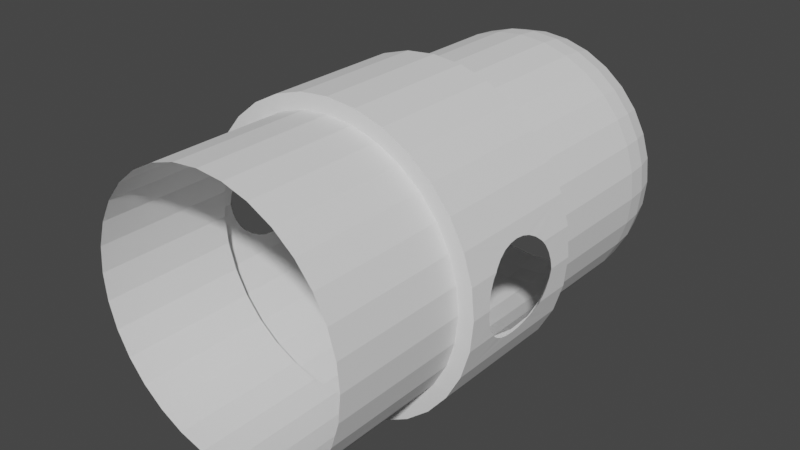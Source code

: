 # Source: Farm_Ship_Interior.blend  (saved by Blender 2.80.75; exported with 4.5.12 LTS)
import bpy
from mathutils import Matrix  # noqa: F401  (used for matrix-valued properties, if any)

bpy.ops.wm.read_factory_settings(use_empty=True)
scene = bpy.context.scene
scene.name = 'Scene'

# ---- collections
col_collection = bpy.data.collections.new('Collection'); scene.collection.children.link(col_collection)
col_hull = bpy.data.collections.new('Hull'); col_collection.children.link(col_hull)

# ---- world
world_world = bpy.data.worlds.new('World'); scene.world = world_world
world_world.use_nodes = True; world_world.node_tree.nodes.clear()
_N = world_world.node_tree.nodes; _L = world_world.node_tree.links
n0 = _N.new('ShaderNodeOutputWorld'); n0.name = 'World Output'; n0.location = (300, 300)
n1 = _N.new('ShaderNodeBackground'); n1.name = 'Background'; n1.location = (10, 300)
n1.inputs[0].default_value = (0.05088, 0.05088, 0.05088, 1.0)
_L.new(n1.outputs[0], n0.inputs[0])
n0.is_active_output = True
world_world.color = (0.05088, 0.05088, 0.05088)
world_world.use_sun_shadow = False
world_world.sun_shadow_jitter_overblur = 0.0

# ---- meshes
me_cube_001 = bpy.data.meshes.new('Cube.001')
me_cube_001.from_pydata([(-0.1239, -0.8447, -0.7796), (-0.2, -0.9, -0.5), (-0.1239, -0.5968, -0.7796), (-0.2, -0.5, -0.5), (0.1239, -0.8447, -0.7796), (0.2, -0.9, -0.5), (0.1239, -0.5968, -0.7796), (0.2, -0.5, -0.5), (-0.1239, -0.8222, -0.7796), (-0.2, -0.8637, -0.5), (0.1239, -0.8222, -0.7796), (0.2, -0.8637, -0.5), (0.2, -0.9098, -0.3), (0.2, -0.9461, -0.3), (-0.2, -0.9461, -0.3), (-0.2, -0.9098, -0.3), (0.1154, -0.9098, 0.0), (0.1154, -0.9461, 0.0), (-0.1154, -0.9461, 0.0), (-0.1154, -0.9098, 0.0), (-0.1239, -0.8447, -0.5773), (-0.1239, -0.5968, -0.5773), (0.1239, -0.5968, -0.5773), (0.1239, -0.8447, -0.5773), (0.1239, -0.8222, -0.5773), (-0.1239, -0.8222, -0.5773), (-0.1239, -0.8222, -1.08), (-0.1239, -0.8447, -1.08), (0.1239, -0.5968, -1.08), (-0.1239, -0.5968, -1.08), (0.1239, -0.8222, -1.08), (0.1239, -0.8447, -1.08), (-0.2006, -0.9004, -0.5195), (-0.2006, -0.4992, -0.5195), (0.2006, -0.4992, -0.5195), (0.2006, -0.9004, -0.5195), (0.2006, -0.864, -0.5195), (-0.2006, -0.864, -0.5195)], [], [(37, 9, 3, 33), (33, 3, 7, 34), (36, 11, 5, 35), (35, 5, 1, 32), (10, 4, 31, 30), (11, 9, 15, 12), (7, 3, 9, 11), (6, 10, 30, 28), (34, 7, 11, 36), (32, 1, 9, 37), (13, 12, 16, 17), (5, 11, 12, 13), (9, 1, 14, 15), (1, 5, 13, 14), (16, 19, 18, 17), (12, 15, 19, 16), (14, 13, 17, 18), (15, 14, 18, 19), (0, 20, 25, 8), (6, 22, 24, 10), (4, 23, 20, 0), (10, 24, 23, 4), (2, 21, 22, 6), (8, 25, 21, 2), (26, 30, 31, 27), (29, 28, 30, 26), (8, 2, 29, 26), (4, 0, 27, 31), (2, 6, 28, 29), (0, 8, 26, 27), (20, 32, 37, 25), (22, 34, 36, 24), (23, 35, 32, 20), (24, 36, 35, 23), (21, 33, 34, 22), (25, 37, 33, 21)])
_uv = me_cube_001.uv_layers.new(name='UVMap')
_uv.uv.foreach_set('vector', [0.6134, 0.02269, 0.625, 0.02269, 0.625, 0.25, 0.6134, 0.25, 0.6134, 0.25, 0.625, 0.25, 0.625, 0.5, 0.6134, 0.5, 0.6134, 0.7273, 0.625, 0.7273, 0.625, 0.75, 0.6134, 0.75, 0.6134, 0.75, 0.625, 0.75, 0.625, 1.0, 0.6134, 1.0, 0.375, 0.7273, 0.375, 0.75, 0.375, 0.75, 0.375, 0.7273, 0.625, 0.7273, 0.875, 0.7273, 0.875, 0.7273, 0.625, 0.7273, 0.625, 0.5, 0.875, 0.5, 0.875, 0.7273, 0.625, 0.7273, 0.375, 0.5, 0.375, 0.7273, 0.375, 0.7273, 0.375, 0.5, 0.6134, 0.5, 0.625, 0.5, 0.625, 0.7273, 0.6134, 0.7273, 0.6134, 0.0, 0.625, 0.0, 0.625, 0.02269, 0.6134, 0.02269, 0.625, 0.75, 0.625, 0.7273, 0.625, 0.7273, 0.625, 0.75, 0.625, 0.75, 0.625, 0.7273, 0.625, 0.7273, 0.625, 0.75, 0.625, 0.02269, 0.625, 0.0, 0.625, 0.0, 0.625, 0.02269, 0.625, 1.0, 0.625, 0.75, 0.625, 0.75, 0.625, 1.0, 0.625, 0.7273, 0.875, 0.7273, 0.875, 0.75, 0.625, 0.75, 0.625, 0.7273, 0.875, 0.7273, 0.875, 0.7273, 0.625, 0.7273, 0.625, 1.0, 0.625, 0.75, 0.625, 0.75, 0.625, 1.0, 0.625, 0.02269, 0.625, 0.0, 0.625, 0.0, 0.625, 0.02269, 0.375, 0.0, 0.5791, 0.0, 0.5791, 0.02269, 0.375, 0.02269, 0.375, 0.5, 0.5791, 0.5, 0.5791, 0.7273, 0.375, 0.7273, 0.375, 0.75, 0.5791, 0.75, 0.5791, 1.0, 0.375, 1.0, 0.375, 0.7273, 0.5791, 0.7273, 0.5791, 0.75, 0.375, 0.75, 0.375, 0.25, 0.5791, 0.25, 0.5791, 0.5, 0.375, 0.5, 0.375, 0.02269, 0.5791, 0.02269, 0.5791, 0.25, 0.375, 0.25, 0.125, 0.7273, 0.375, 0.7273, 0.375, 0.75, 0.125, 0.75, 0.125, 0.5, 0.375, 0.5, 0.375, 0.7273, 0.125, 0.7273, 0.375, 0.02269, 0.375, 0.25, 0.375, 0.25, 0.375, 0.02269, 0.375, 0.75, 0.375, 1.0, 0.375, 1.0, 0.375, 0.75, 0.375, 0.25, 0.375, 0.5, 0.375, 0.5, 0.375, 0.25, 0.375, 0.0, 0.375, 0.02269, 0.375, 0.02269, 0.375, 0.0, 0.5791, 0.0, 0.6134, 0.0, 0.6134, 0.02269, 0.5791, 0.02269, 0.5791, 0.5, 0.6134, 0.5, 0.6134, 0.7273, 0.5791, 0.7273, 0.5791, 0.75, 0.6134, 0.75, 0.6134, 1.0, 0.5791, 1.0, 0.5791, 0.7273, 0.6134, 0.7273, 0.6134, 0.75, 0.5791, 0.75, 0.5791, 0.25, 0.6134, 0.25, 0.6134, 0.5, 0.5791, 0.5, 0.5791, 0.02269, 0.6134, 0.02269, 0.6134, 0.25, 0.5791, 0.25])
me_cube_001.use_remesh_preserve_volume = False
me_cube_001.use_remesh_preserve_attributes = False
me_cube_001.use_mirror_vertex_groups = False
me_cube_001.update()
me_cylinder_003 = bpy.data.meshes.new('Cylinder.003')
me_cylinder_003.from_pydata([(-5.762e-09, 0.8, -0.8333), (0.3963, 0.8, -0.5454), (-0.3963, 0.8, -0.5454), (-0.2057, 0.2152, -0.6876), (-2.991e-09, 0.2152, -0.8371), (0.2057, 0.2152, -0.6876)], [], [(2, 1, 0), (3, 4, 5), (2, 3, 5, 1), (1, 5, 4, 0), (0, 4, 3, 2)])
_uv = me_cylinder_003.uv_layers.new(name='UVMap')
_uv.uv.foreach_set('vector', [0.1, 1.0, 0.9, 1.0, 1.0, 1.0, 0.1, 1.0, 1.0, 1.0, 0.9, 1.0, 0.1, 1.0, 0.1, 1.0, 0.9, 1.0, 0.9, 1.0, 0.9, 1.0, 0.9, 1.0, 1.0, 1.0, 1.0, 1.0, 1.0, 1.0, 1.0, 1.0, 0.1, 1.0, 0.1, 1.0])
me_cylinder_003.use_remesh_preserve_volume = False
me_cylinder_003.use_remesh_preserve_attributes = False
me_cylinder_003.use_mirror_vertex_groups = False
me_cylinder_003.update()
me_cylinder_005 = bpy.data.meshes.new('Cylinder.005')
me_cylinder_005.from_pydata([(0.0, -2.0, 1.0), (-3.258e-07, -2.0, -1.0), (-0.1951, -2.0, -0.9808), (-0.3827, -2.0, -0.9239), (-0.5556, -2.0, -0.8315), (-0.7071, -2.0, -0.7071), (-0.8315, -2.0, -0.5556), (-0.9239, -2.0, -0.3827), (-0.9808, -2.0, -0.1951), (-1.0, -2.0, 8.941e-07), (-0.9808, -2.0, 0.1951), (-0.1951, -0.9864, 0.9808), (-0.9239, -2.0, 0.3827), (-0.1951, 0.0273, 0.9808), (-0.8315, -2.0, 0.5556), (-0.7071, -2.0, 0.7071), (-0.5556, -2.0, 0.8315), (0.0, -0.9864, 1.0), (-0.3827, -2.0, 0.9239), (0.0, 0.0273, 1.0), (-0.1951, -2.0, 0.9808), (0.0, 1.041, 1.0), (1.024e-08, 1.369, 0.9419), (2.794e-09, 1.207, 0.9854), (-3.258e-07, 1.041, -1.0), (-3.083e-07, 1.369, -0.9419), (-3.213e-07, 1.207, -0.9854), (-0.1951, 1.041, -0.9808), (-0.1838, 1.369, -0.9238), (-0.1922, 1.207, -0.9664), (-0.3827, 1.041, -0.9239), (-0.3604, 1.369, -0.8702), (-0.3771, 1.207, -0.9104), (-0.5556, 1.041, -0.8315), (-0.5233, 1.369, -0.7831), (-0.5474, 1.207, -0.8193), (-0.7071, 1.041, -0.7071), (-0.666, 1.369, -0.666), (-0.6968, 1.207, -0.6968), (-0.8315, 1.041, -0.5556), (-0.7831, 1.369, -0.5233), (-0.8193, 1.207, -0.5474), (-0.9239, 1.041, -0.3827), (-0.8702, 1.369, -0.3604), (-0.9104, 1.207, -0.3771), (-0.9808, 1.041, -0.1951), (-0.9238, 1.369, -0.1838), (-0.9664, 1.207, -0.1922), (-1.0, 1.041, 9.251e-07), (-0.9419, 1.369, 9.416e-07), (-0.9854, 1.207, 9.318e-07), (-0.9808, 1.041, 0.1951), (-0.9238, 1.369, 0.1838), (-0.9664, 1.207, 0.1922), (-0.9239, 1.041, 0.3827), (-0.8702, 1.369, 0.3604), (-0.9104, 1.207, 0.3771), (-0.8315, 1.041, 0.5556), (-0.7831, 1.369, 0.5233), (-0.8193, 1.207, 0.5474), (-0.7071, 1.041, 0.7071), (-0.666, 1.369, 0.666), (-0.6968, 1.207, 0.6968), (-0.5556, 1.041, 0.8315), (-0.5233, 1.369, 0.7831), (-0.5474, 1.207, 0.8193), (-0.3827, 1.041, 0.9239), (-0.3604, 1.369, 0.8702), (-0.3771, 1.207, 0.9104), (-0.1951, 1.041, 0.9808), (-0.1838, 1.369, 0.9238), (-0.1922, 1.207, 0.9664), (-3.258e-07, -0.9864, -1.0), (-3.258e-07, 0.0273, -1.0), (-0.1951, -0.9864, -0.9808), (-0.1951, 0.0273, -0.9808), (-0.3827, -0.9864, -0.9239), (-0.3827, 0.0273, -0.9239), (-0.5556, -0.9864, -0.8315), (-0.5556, 0.0273, -0.8315), (-0.7071, -0.9864, -0.7071), (-0.7071, 0.0273, -0.7071), (-0.8315, -0.9864, -0.5556), (-0.8315, 0.0273, -0.5556), (-0.9239, -0.9864, -0.3827), (-0.9239, 0.0273, -0.3827), (-0.9808, -0.9864, -0.1951), (-0.9808, 0.0273, -0.1951), (-1.0, -0.9864, 9.044e-07), (-1.0, 0.0273, 9.148e-07), (-0.9808, -0.9864, 0.1951), (-0.9808, 0.0273, 0.1951), (-0.9239, -0.9864, 0.3827), (-0.9239, 0.0273, 0.3827), (-0.8315, -0.9864, 0.5556), (-0.8315, 0.0273, 0.5556), (-0.7071, -0.9864, 0.7071), (-0.7071, 0.0273, 0.7071), (-0.5556, -0.9864, 0.8315), (-0.5556, 0.0273, 0.8315), (-0.3827, -0.9864, 0.9239), (-0.3827, 0.0273, 0.9239), (-0.4257, -0.9864, 1.028), (-0.4257, 0.0273, 1.028), (-0.7866, -0.9864, 0.7866), (-0.7866, 0.0273, 0.7866), (-0.925, -0.9864, 0.6181), (-0.925, 0.0273, 0.6181), (-1.028, -0.9864, 0.4257), (-1.028, 0.0273, 0.4257), (-1.091, -0.9864, 0.217), (-1.091, 0.0273, 0.217), (-1.112, -0.9864, 1.005e-06), (-1.112, 0.0273, 1.015e-06), (-1.091, -0.9864, -0.217), (-1.091, 0.0273, -0.217), (-1.028, -0.9864, -0.4257), (-1.028, 0.0273, -0.4257), (-0.925, -0.9864, -0.6181), (-0.925, 0.0273, -0.6181), (-0.7866, -0.9864, -0.7866), (-0.7866, 0.0273, -0.7866), (-0.6181, -0.9864, -0.925), (-0.6181, 0.0273, -0.925), (-0.4257, -0.9864, -1.028), (-0.4257, 0.0273, -1.028), (-0.217, -0.9864, -1.091), (-0.217, 0.0273, -1.091), (-3.607e-07, -0.9864, -1.112), (-3.607e-07, 0.0273, -1.112), (-0.217, 0.0273, 1.091), (-0.217, -0.9864, 1.091), (3.484e-08, 0.0273, 1.112), (3.484e-08, -0.9864, 1.112), (-0.6181, -0.9864, 0.925), (-0.6181, 0.0273, 0.925), (-1.112, -0.17, 0.0), (-1.106, -0.1763, 0.06438), (-1.074, -0.6833, -0.2744), (-1.1, -0.1951, 0.1263), (-1.059, -0.5644, 0.3237), (-1.064, -0.6263, 0.3049), (-1.074, -0.6833, 0.2744), (-1.086, -0.7333, 0.2333), (-1.057, -0.5, 0.33), (-1.106, -0.8237, 0.06438), (-1.112, -0.83, 1.06e-07), (-1.1, -0.8049, 0.1263), (-1.059, -0.4356, -0.3237), (-1.094, -0.2256, -0.1833), (-1.091, -0.2533, -0.217), (-1.057, -0.5, -0.33), (-1.064, -0.3737, -0.3049), (-1.106, -0.8237, -0.06438), (-1.094, -0.2256, 0.1833), (-1.086, -0.2667, 0.2333), (-1.091, -0.2533, 0.217), (-1.059, -0.5644, -0.3237), (-1.094, -0.7744, -0.1833), (-1.091, -0.7467, -0.217), (-1.086, -0.7333, -0.2333), (-1.064, -0.6263, -0.3049), (-1.094, -0.7744, 0.1833), (-1.059, -0.4356, 0.3237), (-1.091, -0.7467, 0.217), (-1.086, -0.2667, -0.2333), (-1.1, -0.8049, -0.1263), (-1.074, -0.3167, -0.2744), (-1.074, -0.3167, 0.2744), (-1.1, -0.1951, -0.1263), (-1.064, -0.3737, 0.3049), (-1.106, -0.1763, -0.06438), (-1.216, -0.17, 0.0), (-1.216, -0.1763, 0.06438), (-1.216, -0.6833, -0.2744), (-1.216, -0.1951, 0.1263), (-1.216, -0.5644, 0.3237), (-1.216, -0.6263, 0.3049), (-1.216, -0.6833, 0.2744), (-1.216, -0.7333, 0.2333), (-1.216, -0.5, 0.33), (-1.216, -0.8237, 0.06438), (-1.216, -0.83, 1.06e-07), (-1.216, -0.8049, 0.1263), (-1.216, -0.4356, -0.3237), (-1.216, -0.2256, -0.1833), (-1.216, -0.2533, -0.217), (-1.216, -0.5, -0.33), (-1.216, -0.3737, -0.3049), (-1.216, -0.8237, -0.06438), (-1.216, -0.2256, 0.1833), (-1.216, -0.2667, 0.2333), (-1.216, -0.2533, 0.217), (-1.216, -0.5644, -0.3237), (-1.216, -0.7744, -0.1833), (-1.216, -0.7467, -0.217), (-1.216, -0.7333, -0.2333), (-1.216, -0.6263, -0.3049), (-1.216, -0.7744, 0.1833), (-1.216, -0.4356, 0.3237), (-1.216, -0.7467, 0.217), (-1.216, -0.2667, -0.2333), (-1.216, -0.8049, -0.1263), (-1.216, -0.3167, -0.2744), (-1.216, -0.3167, 0.2744), (-1.216, -0.1951, -0.1263), (-1.216, -0.3737, 0.3049), (-1.216, -0.1763, -0.06438)], [], [(11, 17, 0, 20), (72, 74, 2, 1), (74, 76, 3, 2), (76, 78, 4, 3), (78, 80, 5, 4), (80, 82, 6, 5), (82, 84, 7, 6), (84, 86, 8, 7), (86, 88, 9, 8), (88, 90, 10, 9), (90, 92, 12, 10), (92, 94, 14, 12), (94, 96, 15, 14), (96, 98, 16, 15), (98, 100, 18, 16), (100, 11, 20, 18), (24, 26, 29, 27), (26, 25, 28, 29), (27, 29, 32, 30), (29, 28, 31, 32), (30, 32, 35, 33), (32, 31, 34, 35), (33, 35, 38, 36), (35, 34, 37, 38), (36, 38, 41, 39), (38, 37, 40, 41), (39, 41, 44, 42), (41, 40, 43, 44), (42, 44, 47, 45), (44, 43, 46, 47), (45, 47, 50, 48), (47, 46, 49, 50), (48, 50, 53, 51), (50, 49, 52, 53), (51, 53, 56, 54), (53, 52, 55, 56), (54, 56, 59, 57), (56, 55, 58, 59), (57, 59, 62, 60), (59, 58, 61, 62), (60, 62, 65, 63), (62, 61, 64, 65), (63, 65, 68, 66), (65, 64, 67, 68), (66, 68, 71, 69), (68, 67, 70, 71), (69, 71, 23, 21), (71, 70, 22, 23), (101, 13, 130, 103), (66, 69, 13, 101), (75, 77, 125, 127), (63, 66, 101, 99), (60, 63, 99, 97), (57, 60, 97, 95), (78, 76, 124, 122), (54, 57, 95, 93), (51, 54, 93, 91), (48, 51, 91, 89), (77, 79, 123, 125), (45, 48, 89, 87), (42, 45, 87, 85), (39, 42, 85, 83), (80, 78, 122, 120), (36, 39, 83, 81), (33, 36, 81, 79), (30, 33, 79, 77), (79, 81, 121, 123), (27, 30, 77, 75), (24, 27, 75, 73), (82, 80, 120, 118), (81, 83, 119, 121), (84, 82, 118, 116), (83, 85, 117, 119), (86, 84, 116, 114), (85, 87, 115, 117), (88, 86, 114, 112), (87, 89, 113, 115), (69, 21, 19, 13), (103, 130, 131, 102), (135, 103, 102, 134), (105, 135, 134, 104), (107, 105, 104, 106), (109, 107, 106, 108), (111, 109, 108, 110, 164, 143, 142, 141, 140, 144, 163, 170, 168, 155, 156), (113, 111, 156, 154, 139, 137, 136), (115, 113, 136, 171, 169, 149, 150), (117, 115, 150, 165, 167, 152, 148, 151, 157, 161, 138, 160, 159, 114, 116), (119, 117, 116, 118), (121, 119, 118, 120), (123, 121, 120, 122), (125, 123, 122, 124), (127, 125, 124, 126), (129, 127, 126, 128), (130, 132, 133, 131), (76, 74, 126, 124), (11, 100, 102, 131), (73, 75, 127, 129), (99, 101, 103, 135), (74, 72, 128, 126), (100, 98, 134, 102), (97, 99, 135, 105), (98, 96, 104, 134), (13, 19, 132, 130), (95, 97, 105, 107), (17, 11, 131, 133), (96, 94, 106, 104), (93, 95, 107, 109), (94, 92, 108, 106), (91, 93, 109, 111), (92, 90, 110, 108), (89, 91, 111, 113), (90, 88, 112, 110), (159, 158, 166, 153, 146, 112, 114), (146, 145, 147, 162, 164, 110, 112), (151, 148, 184, 187), (143, 164, 200, 179), (157, 151, 187, 193), (136, 137, 173, 172), (152, 167, 203, 188), (164, 162, 198, 200), (158, 159, 195, 194), (163, 144, 180, 199), (170, 163, 199, 206), (137, 139, 175, 173), (146, 153, 189, 182), (144, 140, 176, 180), (171, 136, 172, 207), (165, 150, 186, 201), (159, 160, 196, 195), (154, 156, 192, 190), (145, 146, 182, 181), (161, 157, 193, 197), (138, 161, 197, 174), (166, 158, 194, 202), (147, 145, 181, 183), (160, 138, 174, 196), (141, 142, 178, 177), (156, 155, 191, 192), (167, 165, 201, 203), (153, 166, 202, 189), (148, 152, 188, 184), (142, 143, 179, 178), (155, 168, 204, 191), (150, 149, 185, 186), (162, 147, 183, 198), (168, 170, 206, 204), (140, 141, 177, 176), (139, 154, 190, 175), (149, 169, 205, 185), (169, 171, 207, 205)])
_uv = me_cylinder_005.uv_layers.new(name='UVMap')
_uv.uv.foreach_set('vector', [0.03125, 0.9133, 0.0, 0.9133, 0.0, 1.0, 0.03125, 1.0, 0.5, 0.9133, 0.4687, 0.9133, 0.4688, 1.0, 0.5, 1.0, 0.4687, 0.9133, 0.4375, 0.9133, 0.4375, 1.0, 0.4688, 1.0, 0.4375, 0.9133, 0.4062, 0.9133, 0.4062, 1.0, 0.4375, 1.0, 0.4062, 0.9133, 0.375, 0.9133, 0.375, 1.0, 0.4062, 1.0, 0.375, 0.9133, 0.3438, 0.9133, 0.3438, 1.0, 0.375, 1.0, 0.3438, 0.9133, 0.3125, 0.9133, 0.3125, 1.0, 0.3438, 1.0, 0.3125, 0.9133, 0.2812, 0.9133, 0.2812, 1.0, 0.3125, 1.0, 0.2812, 0.9133, 0.25, 0.9133, 0.25, 1.0, 0.2812, 1.0, 0.25, 0.9133, 0.2187, 0.9133, 0.2188, 1.0, 0.25, 1.0, 0.2187, 0.9133, 0.1875, 0.9133, 0.1875, 1.0, 0.2188, 1.0, 0.1875, 0.9133, 0.1562, 0.9133, 0.1562, 1.0, 0.1875, 1.0, 0.1562, 0.9133, 0.125, 0.9133, 0.125, 1.0, 0.1562, 1.0, 0.125, 0.9133, 0.09375, 0.9133, 0.09375, 1.0, 0.125, 1.0, 0.09375, 0.9133, 0.0625, 0.9133, 0.0625, 1.0, 0.09375, 1.0, 0.0625, 0.9133, 0.03125, 0.9133, 0.03125, 1.0, 0.0625, 1.0, 0.5, 0.7398, 0.4998, 0.6981, 0.469, 0.6981, 0.4688, 0.7398, 0.4998, 0.6981, 0.4991, 0.6578, 0.4697, 0.6578, 0.469, 0.6981, 0.4688, 0.7398, 0.4685, 0.6981, 0.4377, 0.6981, 0.4375, 0.7398, 0.4685, 0.6981, 0.4678, 0.6578, 0.4384, 0.6578, 0.4377, 0.6981, 0.4375, 0.7398, 0.4373, 0.6981, 0.4065, 0.6981, 0.4062, 0.7398, 0.4373, 0.6981, 0.4366, 0.6578, 0.4072, 0.6578, 0.4065, 0.6981, 0.4062, 0.7398, 0.406, 0.6981, 0.3752, 0.6981, 0.375, 0.7398, 0.406, 0.6981, 0.4053, 0.6578, 0.3759, 0.6578, 0.3752, 0.6981, 0.375, 0.7398, 0.3748, 0.6981, 0.344, 0.6981, 0.3438, 0.7398, 0.3748, 0.6981, 0.3741, 0.6578, 0.3447, 0.6578, 0.344, 0.6981, 0.3438, 0.7398, 0.3435, 0.6981, 0.3127, 0.6981, 0.3125, 0.7398, 0.3435, 0.6981, 0.3428, 0.6578, 0.3134, 0.6578, 0.3127, 0.6981, 0.3125, 0.7398, 0.3123, 0.6981, 0.2815, 0.6981, 0.2812, 0.7398, 0.3123, 0.6981, 0.3116, 0.6578, 0.2822, 0.6578, 0.2815, 0.6981, 0.2812, 0.7398, 0.281, 0.6981, 0.2502, 0.6981, 0.25, 0.7398, 0.281, 0.6981, 0.2803, 0.6578, 0.2509, 0.6578, 0.2502, 0.6981, 0.25, 0.7398, 0.2498, 0.6981, 0.219, 0.6981, 0.2188, 0.7398, 0.2498, 0.6981, 0.2491, 0.6578, 0.2197, 0.6578, 0.219, 0.6981, 0.2188, 0.7398, 0.2185, 0.6981, 0.1877, 0.6981, 0.1875, 0.7398, 0.2185, 0.6981, 0.2178, 0.6578, 0.1884, 0.6578, 0.1877, 0.6981, 0.1875, 0.7398, 0.1873, 0.6981, 0.1565, 0.6981, 0.1562, 0.7398, 0.1873, 0.6981, 0.1866, 0.6578, 0.1572, 0.6578, 0.1565, 0.6981, 0.1562, 0.7398, 0.156, 0.6981, 0.1252, 0.6981, 0.125, 0.7398, 0.156, 0.6981, 0.1553, 0.6578, 0.1259, 0.6578, 0.1252, 0.6981, 0.125, 0.7398, 0.1248, 0.6981, 0.09398, 0.6981, 0.09375, 0.7398, 0.1248, 0.6981, 0.1241, 0.6578, 0.09466, 0.6578, 0.09398, 0.6981, 0.09375, 0.7398, 0.09352, 0.6981, 0.06273, 0.6981, 0.0625, 0.7398, 0.09352, 0.6981, 0.09284, 0.6578, 0.06341, 0.6578, 0.06273, 0.6981, 0.0625, 0.7398, 0.06227, 0.6981, 0.03148, 0.6981, 0.03125, 0.7398, 0.06227, 0.6981, 0.06159, 0.6578, 0.03216, 0.6578, 0.03148, 0.6981, 0.03125, 0.7398, 0.03102, 0.6981, 0.0002288, 0.6981, 0.0, 0.7398, 0.03102, 0.6981, 0.03034, 0.6578, 0.0009081, 0.6578, 0.0002288, 0.6981, 0.0625, 0.8265, 0.03125, 0.8265, 0.03125, 0.8265, 0.0625, 0.8265, 0.0625, 0.7398, 0.03125, 0.7398, 0.03125, 0.8265, 0.0625, 0.8265, 0.4688, 0.8265, 0.4375, 0.8265, 0.4375, 0.8265, 0.4688, 0.8265, 0.09375, 0.7398, 0.0625, 0.7398, 0.0625, 0.8265, 0.09375, 0.8265, 0.125, 0.7398, 0.09375, 0.7398, 0.09375, 0.8265, 0.125, 0.8265, 0.1562, 0.7398, 0.125, 0.7398, 0.125, 0.8265, 0.1562, 0.8265, 0.4062, 0.9133, 0.4375, 0.9133, 0.4375, 0.9133, 0.4062, 0.9133, 0.1875, 0.7398, 0.1562, 0.7398, 0.1562, 0.8265, 0.1875, 0.8265, 0.2188, 0.7398, 0.1875, 0.7398, 0.1875, 0.8265, 0.2188, 0.8265, 0.25, 0.7398, 0.2188, 0.7398, 0.2188, 0.8265, 0.25, 0.8265, 0.4375, 0.8265, 0.4062, 0.8265, 0.4062, 0.8265, 0.4375, 0.8265, 0.2812, 0.7398, 0.25, 0.7398, 0.25, 0.8265, 0.2812, 0.8265, 0.3125, 0.7398, 0.2812, 0.7398, 0.2812, 0.8265, 0.3125, 0.8265, 0.3438, 0.7398, 0.3125, 0.7398, 0.3125, 0.8265, 0.3438, 0.8265, 0.375, 0.9133, 0.4062, 0.9133, 0.4062, 0.9133, 0.375, 0.9133, 0.375, 0.7398, 0.3438, 0.7398, 0.3438, 0.8265, 0.375, 0.8265, 0.4062, 0.7398, 0.375, 0.7398, 0.375, 0.8265, 0.4062, 0.8265, 0.4375, 0.7398, 0.4062, 0.7398, 0.4062, 0.8265, 0.4375, 0.8265, 0.4062, 0.8265, 0.375, 0.8265, 0.375, 0.8265, 0.4062, 0.8265, 0.4688, 0.7398, 0.4375, 0.7398, 0.4375, 0.8265, 0.4688, 0.8265, 0.5, 0.7398, 0.4688, 0.7398, 0.4688, 0.8265, 0.5, 0.8265, 0.3438, 0.9133, 0.375, 0.9133, 0.375, 0.9133, 0.3438, 0.9133, 0.375, 0.8265, 0.3438, 0.8265, 0.3438, 0.8265, 0.375, 0.8265, 0.3125, 0.9133, 0.3438, 0.9133, 0.3438, 0.9133, 0.3125, 0.9133, 0.3438, 0.8265, 0.3125, 0.8265, 0.3125, 0.8265, 0.3438, 0.8265, 0.2812, 0.9133, 0.3125, 0.9133, 0.3125, 0.9133, 0.2812, 0.9133, 0.3125, 0.8265, 0.2812, 0.8265, 0.2812, 0.8265, 0.3125, 0.8265, 0.25, 0.9133, 0.2812, 0.9133, 0.2812, 0.9133, 0.25, 0.9133, 0.2812, 0.8265, 0.25, 0.8265, 0.25, 0.8265, 0.2812, 0.8265, 0.03125, 0.7398, 0.0, 0.7398, 0.0, 0.8265, 0.03125, 0.8265, 0.0625, 0.8265, 0.03125, 0.8265, 0.03125, 0.9133, 0.0625, 0.9133, 0.09375, 0.8265, 0.0625, 0.8265, 0.0625, 0.9133, 0.09375, 0.9133, 0.125, 0.8265, 0.09375, 0.8265, 0.09375, 0.9133, 0.125, 0.9133, 0.1562, 0.8265, 0.125, 0.8265, 0.125, 0.9133, 0.1562, 0.9133, 0.1875, 0.8265, 0.1562, 0.8265, 0.1562, 0.9133, 0.1875, 0.9133, 0.2188, 0.8265, 0.1875, 0.8265, 0.1875, 0.9133, 0.2187, 0.9133, 0.2187, 0.8927, 0.2163, 0.8916, 0.2102, 0.8873, 0.2056, 0.8824, 0.2028, 0.8771, 0.2018, 0.8716, 0.2028, 0.8661, 0.2056, 0.8608, 0.2102, 0.8559, 0.2163, 0.8517, 0.2188, 0.8505, 0.25, 0.8265, 0.2188, 0.8265, 0.2188, 0.8505, 0.2236, 0.8482, 0.2318, 0.8455, 0.2407, 0.8439, 0.25, 0.8434, 0.2812, 0.8265, 0.25, 0.8265, 0.25, 0.8434, 0.2593, 0.8439, 0.2682, 0.8455, 0.2764, 0.8482, 0.2812, 0.8505, 0.3125, 0.8265, 0.2812, 0.8265, 0.2812, 0.8505, 0.2837, 0.8517, 0.2898, 0.8559, 0.2944, 0.8608, 0.2972, 0.8661, 0.2982, 0.8716, 0.2972, 0.8771, 0.2944, 0.8824, 0.2898, 0.8873, 0.2837, 0.8916, 0.2812, 0.8927, 0.2812, 0.9133, 0.3125, 0.9133, 0.3438, 0.8265, 0.3125, 0.8265, 0.3125, 0.9133, 0.3438, 0.9133, 0.375, 0.8265, 0.3438, 0.8265, 0.3438, 0.9133, 0.375, 0.9133, 0.4062, 0.8265, 0.375, 0.8265, 0.375, 0.9133, 0.4062, 0.9133, 0.4375, 0.8265, 0.4062, 0.8265, 0.4062, 0.9133, 0.4375, 0.9133, 0.4688, 0.8265, 0.4375, 0.8265, 0.4375, 0.9133, 0.4687, 0.9133, 0.5, 0.8265, 0.4688, 0.8265, 0.4687, 0.9133, 0.5, 0.9133, 0.03125, 0.8265, 0.0, 0.8265, 0.0, 0.9133, 0.03125, 0.9133, 0.4375, 0.9133, 0.4687, 0.9133, 0.4687, 0.9133, 0.4375, 0.9133, 0.03125, 0.9133, 0.0625, 0.9133, 0.0625, 0.9133, 0.03125, 0.9133, 0.5, 0.8265, 0.4688, 0.8265, 0.4688, 0.8265, 0.5, 0.8265, 0.09375, 0.8265, 0.0625, 0.8265, 0.0625, 0.8265, 0.09375, 0.8265, 0.4687, 0.9133, 0.5, 0.9133, 0.5, 0.9133, 0.4687, 0.9133, 0.0625, 0.9133, 0.09375, 0.9133, 0.09375, 0.9133, 0.0625, 0.9133, 0.125, 0.8265, 0.09375, 0.8265, 0.09375, 0.8265, 0.125, 0.8265, 0.09375, 0.9133, 0.125, 0.9133, 0.125, 0.9133, 0.09375, 0.9133, 0.03125, 0.8265, 0.0, 0.8265, 0.0, 0.8265, 0.03125, 0.8265, 0.1562, 0.8265, 0.125, 0.8265, 0.125, 0.8265, 0.1562, 0.8265, 0.0, 0.9133, 0.03125, 0.9133, 0.03125, 0.9133, 0.0, 0.9133, 0.125, 0.9133, 0.1562, 0.9133, 0.1562, 0.9133, 0.125, 0.9133, 0.1875, 0.8265, 0.1562, 0.8265, 0.1562, 0.8265, 0.1875, 0.8265, 0.1562, 0.9133, 0.1875, 0.9133, 0.1875, 0.9133, 0.1562, 0.9133, 0.2188, 0.8265, 0.1875, 0.8265, 0.1875, 0.8265, 0.2188, 0.8265, 0.1875, 0.9133, 0.2187, 0.9133, 0.2187, 0.9133, 0.1875, 0.9133, 0.25, 0.8265, 0.2188, 0.8265, 0.2188, 0.8265, 0.25, 0.8265, 0.2187, 0.9133, 0.25, 0.9133, 0.25, 0.9133, 0.2187, 0.9133, 0.2812, 0.8927, 0.2764, 0.8951, 0.2682, 0.8977, 0.2593, 0.8993, 0.25, 0.8999, 0.25, 0.9133, 0.2812, 0.9133, 0.25, 0.8999, 0.2407, 0.8993, 0.2318, 0.8977, 0.2236, 0.8951, 0.2187, 0.8927, 0.2187, 0.9133, 0.25, 0.9133, 0.2982, 0.8716, 0.2972, 0.8661, 0.2972, 0.8661, 0.2982, 0.8716, 0.2163, 0.8916, 0.2187, 0.8927, 0.2187, 0.8927, 0.2163, 0.8916, 0.2972, 0.8771, 0.2982, 0.8716, 0.2982, 0.8716, 0.2972, 0.8771, 0.25, 0.8434, 0.2407, 0.8439, 0.2407, 0.8439, 0.25, 0.8434, 0.2944, 0.8608, 0.2898, 0.8559, 0.2898, 0.8559, 0.2944, 0.8608, 0.2187, 0.8927, 0.2236, 0.8951, 0.2236, 0.8951, 0.2187, 0.8927, 0.2764, 0.8951, 0.2812, 0.8927, 0.2812, 0.8927, 0.2764, 0.8951, 0.2028, 0.8661, 0.2018, 0.8716, 0.2018, 0.8716, 0.2028, 0.8661, 0.2056, 0.8608, 0.2028, 0.8661, 0.2028, 0.8661, 0.2056, 0.8608, 0.2407, 0.8439, 0.2318, 0.8455, 0.2318, 0.8455, 0.2407, 0.8439, 0.25, 0.8999, 0.2593, 0.8993, 0.2593, 0.8993, 0.25, 0.8999, 0.2018, 0.8716, 0.2028, 0.8771, 0.2028, 0.8771, 0.2018, 0.8716, 0.2593, 0.8439, 0.25, 0.8434, 0.25, 0.8434, 0.2593, 0.8439, 0.2837, 0.8517, 0.2812, 0.8505, 0.2812, 0.8505, 0.2837, 0.8517, 0.2812, 0.8927, 0.2837, 0.8916, 0.2837, 0.8916, 0.2812, 0.8927, 0.2236, 0.8482, 0.2188, 0.8505, 0.2188, 0.8505, 0.2236, 0.8482, 0.2407, 0.8993, 0.25, 0.8999, 0.25, 0.8999, 0.2407, 0.8993, 0.2944, 0.8824, 0.2972, 0.8771, 0.2972, 0.8771, 0.2944, 0.8824, 0.2898, 0.8873, 0.2944, 0.8824, 0.2944, 0.8824, 0.2898, 0.8873, 0.2682, 0.8977, 0.2764, 0.8951, 0.2764, 0.8951, 0.2682, 0.8977, 0.2318, 0.8977, 0.2407, 0.8993, 0.2407, 0.8993, 0.2318, 0.8977, 0.2837, 0.8916, 0.2898, 0.8873, 0.2898, 0.8873, 0.2837, 0.8916, 0.2056, 0.8824, 0.2102, 0.8873, 0.2102, 0.8873, 0.2056, 0.8824, 0.2188, 0.8505, 0.2163, 0.8517, 0.2163, 0.8517, 0.2188, 0.8505, 0.2898, 0.8559, 0.2837, 0.8517, 0.2837, 0.8517, 0.2898, 0.8559, 0.2593, 0.8993, 0.2682, 0.8977, 0.2682, 0.8977, 0.2593, 0.8993, 0.2972, 0.8661, 0.2944, 0.8608, 0.2944, 0.8608, 0.2972, 0.8661, 0.2102, 0.8873, 0.2163, 0.8916, 0.2163, 0.8916, 0.2102, 0.8873, 0.2163, 0.8517, 0.2102, 0.8559, 0.2102, 0.8559, 0.2163, 0.8517, 0.2812, 0.8505, 0.2764, 0.8482, 0.2764, 0.8482, 0.2812, 0.8505, 0.2236, 0.8951, 0.2318, 0.8977, 0.2318, 0.8977, 0.2236, 0.8951, 0.2102, 0.8559, 0.2056, 0.8608, 0.2056, 0.8608, 0.2102, 0.8559, 0.2028, 0.8771, 0.2056, 0.8824, 0.2056, 0.8824, 0.2028, 0.8771, 0.2318, 0.8455, 0.2236, 0.8482, 0.2236, 0.8482, 0.2318, 0.8455, 0.2764, 0.8482, 0.2682, 0.8455, 0.2682, 0.8455, 0.2764, 0.8482, 0.2682, 0.8455, 0.2593, 0.8439, 0.2593, 0.8439, 0.2682, 0.8455])
me_cylinder_005.use_remesh_preserve_volume = False
me_cylinder_005.use_remesh_preserve_attributes = False
me_cylinder_005.use_mirror_vertex_groups = False
me_cylinder_005.update()
me_cylinder_006 = bpy.data.meshes.new('Cylinder.006')
me_cylinder_006.from_pydata([(1.714e-07, 2.0, 0.0363), (1.416e-07, 1.985, 0.2036), (1.127e-07, 1.942, 0.3659), (8.568e-08, 1.872, 0.5182), (6.147e-08, 1.776, 0.6558), (4.098e-08, 1.657, 0.7745), (2.235e-08, 1.52, 0.8709), (1.024e-08, 1.369, 0.9419), (0.007083, 2.0, 0.03561), (0.03973, 1.985, 0.1997), (0.07139, 1.942, 0.3589), (0.1011, 1.872, 0.5082), (0.1279, 1.776, 0.6432), (0.1511, 1.657, 0.7597), (0.1699, 1.52, 0.8542), (0.1838, 1.369, 0.9238), (0.01389, 2.0, 0.03354), (0.07793, 1.985, 0.1881), (0.14, 1.942, 0.3381), (0.1983, 1.872, 0.4787), (0.2509, 1.776, 0.6058), (0.2964, 1.657, 0.7156), (0.3333, 1.52, 0.8046), (0.3604, 1.369, 0.8702), (0.02017, 2.0, 0.03019), (0.1131, 1.985, 0.1693), (0.2033, 1.942, 0.3042), (0.2879, 1.872, 0.4308), (0.3643, 1.776, 0.5452), (0.4303, 1.657, 0.644), (0.4838, 1.52, 0.7241), (0.5233, 1.369, 0.7831), (0.02567, 2.0, 0.02567), (0.144, 1.985, 0.144), (0.2587, 1.942, 0.2587), (0.3664, 1.872, 0.3664), (0.4637, 1.776, 0.4637), (0.5477, 1.657, 0.5477), (0.6158, 1.52, 0.6158), (0.666, 1.369, 0.666), (0.03019, 2.0, 0.02017), (0.1693, 1.985, 0.1131), (0.3042, 1.942, 0.2033), (0.4308, 1.872, 0.2879), (0.5452, 1.776, 0.3643), (0.644, 1.657, 0.4303), (0.7241, 1.52, 0.4838), (0.7831, 1.369, 0.5233), (0.03354, 2.0, 0.01389), (0.1881, 1.985, 0.07793), (0.3381, 1.942, 0.14), (0.4787, 1.872, 0.1983), (0.6058, 1.776, 0.2509), (0.7156, 1.657, 0.2964), (0.8046, 1.52, 0.3333), (0.8702, 1.369, 0.3604), (0.03561, 2.0, 0.007083), (0.1997, 1.985, 0.03973), (0.3589, 1.942, 0.07139), (0.5082, 1.872, 0.1011), (0.6432, 1.776, 0.1279), (0.7597, 1.657, 0.1511), (0.8542, 1.52, 0.1699), (0.9238, 1.369, 0.1838), (0.0363, 2.0, -1.639e-07), (0.2036, 1.985, -1.153e-07), (0.3659, 1.942, -6.938e-08), (0.5182, 1.872, -2.608e-08), (0.6558, 1.776, 1.118e-08), (0.7745, 1.657, 4.284e-08), (0.8709, 1.52, 6.706e-08), (0.9419, 1.369, 8.289e-08), (0.03561, 2.0, -0.007083), (0.1997, 1.985, -0.03973), (0.3589, 1.942, -0.07138), (0.5082, 1.872, -0.1011), (0.6432, 1.776, -0.1279), (0.7597, 1.657, -0.1511), (0.8542, 1.52, -0.1699), (0.9238, 1.369, -0.1838), (0.03354, 2.0, -0.01389), (0.1881, 1.985, -0.07793), (0.3381, 1.942, -0.14), (0.4787, 1.872, -0.1983), (0.6058, 1.776, -0.2509), (0.7156, 1.657, -0.2964), (0.8046, 1.52, -0.3333), (0.8702, 1.369, -0.3604), (0.03019, 2.0, -0.02017), (0.1693, 1.985, -0.1131), (0.3042, 1.942, -0.2033), (0.4308, 1.872, -0.2879), (0.5452, 1.776, -0.3643), (0.644, 1.657, -0.4303), (0.7241, 1.52, -0.4838), (0.7831, 1.369, -0.5233), (0.02567, 2.0, -0.02567), (0.144, 1.985, -0.144), (0.2587, 1.942, -0.2587), (0.3664, 1.872, -0.3664), (0.4637, 1.776, -0.4637), (0.5477, 1.657, -0.5477), (0.6158, 1.52, -0.6158), (0.666, 1.369, -0.666), (0.02017, 2.0, -0.03019), (0.1131, 1.985, -0.1693), (0.2033, 1.942, -0.3042), (0.2879, 1.872, -0.4308), (0.3643, 1.776, -0.5452), (0.4303, 1.657, -0.644), (0.4838, 1.52, -0.7241), (0.5233, 1.369, -0.7831), (0.01389, 2.0, -0.03354), (0.07793, 1.985, -0.1881), (0.14, 1.942, -0.3381), (0.1983, 1.872, -0.4787), (0.2509, 1.776, -0.6058), (0.2964, 1.657, -0.7156), (0.3333, 1.52, -0.8046), (0.3604, 1.369, -0.8702), (0.007083, 2.0, -0.03561), (0.03973, 1.985, -0.1997), (0.07138, 1.942, -0.3589), (0.1011, 1.872, -0.5082), (0.1279, 1.776, -0.6432), (0.1511, 1.657, -0.7597), (0.1699, 1.52, -0.8542), (0.1838, 1.369, -0.9238), (-4.47e-08, 2.0, -0.0363), (-9.337e-08, 1.985, -0.2036), (-1.406e-07, 1.942, -0.3659), (-1.844e-07, 1.872, -0.5182), (-2.254e-07, 1.776, -0.6558), (-2.589e-07, 1.657, -0.7745), (-2.878e-07, 1.52, -0.8709), (-3.083e-07, 1.369, -0.9419), (-0.007082, 2.0, -0.03561), (-0.03973, 1.985, -0.1997), (-0.07139, 1.942, -0.3589), (-0.1011, 1.872, -0.5082), (-0.1279, 1.776, -0.6432), (-0.1511, 1.657, -0.7597), (-0.1699, 1.52, -0.8542), (-0.1838, 1.369, -0.9238), (-0.01389, 2.0, -0.03354), (-0.07793, 1.985, -0.1881), (-0.14, 1.942, -0.3381), (-0.1983, 1.872, -0.4787), (-0.2509, 1.776, -0.6058), (-0.2964, 1.657, -0.7156), (-0.3333, 1.52, -0.8046), (-0.3604, 1.369, -0.8702), (-0.02017, 2.0, -0.03019), (-0.1131, 1.985, -0.1693), (-0.2033, 1.942, -0.3042), (-0.2879, 1.872, -0.4308), (-0.3643, 1.776, -0.5452), (-0.4303, 1.657, -0.644), (-0.4838, 1.52, -0.7241), (-0.5233, 1.369, -0.7831), (-0.02567, 2.0, -0.02567), (-0.144, 1.985, -0.144), (-0.2587, 1.942, -0.2587), (-0.3664, 1.872, -0.3664), (-0.4637, 1.776, -0.4637), (-0.5477, 1.657, -0.5477), (-0.6158, 1.52, -0.6158), (-0.666, 1.369, -0.666), (-0.03019, 2.0, -0.02017), (-0.1693, 1.985, -0.1131), (-0.3042, 1.942, -0.2033), (-0.4308, 1.872, -0.2879), (-0.5452, 1.776, -0.3643), (-0.644, 1.657, -0.4303), (-0.7241, 1.52, -0.4838), (-0.7831, 1.369, -0.5233), (-0.03354, 2.0, -0.01389), (-0.1881, 1.985, -0.07793), (-0.3381, 1.942, -0.14), (-0.4787, 1.872, -0.1983), (-0.6058, 1.776, -0.2509), (-0.7156, 1.657, -0.2964), (-0.8046, 1.52, -0.3333), (-0.8702, 1.369, -0.3604), (-0.03561, 2.0, -0.007083), (-0.1997, 1.985, -0.03973), (-0.3589, 1.942, -0.07138), (-0.5082, 1.872, -0.1011), (-0.6432, 1.776, -0.1279), (-0.7597, 1.657, -0.1511), (-0.8542, 1.52, -0.1699), (-0.9238, 1.369, -0.1838), (-0.0363, 2.0, 1.065e-06), (-0.2036, 1.985, 1.046e-06), (-0.3659, 1.942, 1.025e-06), (-0.5182, 1.872, 1.006e-06), (-0.6558, 1.776, 9.872e-07), (-0.7745, 1.657, 9.704e-07), (-0.8709, 1.52, 9.546e-07), (-0.9419, 1.369, 9.416e-07), (-0.03561, 2.0, 0.007082), (-0.1997, 1.985, 0.03973), (-0.3589, 1.942, 0.07139), (-0.5082, 1.872, 0.1011), (-0.6432, 1.776, 0.1279), (-0.7597, 1.657, 0.1511), (-0.8542, 1.52, 0.1699), (-0.9238, 1.369, 0.1838), (-0.03354, 2.0, 0.01389), (-0.1881, 1.985, 0.07793), (-0.3381, 1.942, 0.14), (-0.4787, 1.872, 0.1983), (-0.6058, 1.776, 0.2509), (-0.7156, 1.657, 0.2964), (-0.8046, 1.52, 0.3333), (-0.8702, 1.369, 0.3604), (-0.03018, 2.0, 0.02017), (-0.1693, 1.985, 0.1131), (-0.3042, 1.942, 0.2033), (-0.4308, 1.872, 0.2879), (-0.5452, 1.776, 0.3643), (-0.644, 1.657, 0.4303), (-0.7241, 1.52, 0.4838), (-0.7831, 1.369, 0.5233), (-0.02567, 2.0, 0.02567), (-0.144, 1.985, 0.144), (-0.2587, 1.942, 0.2587), (-0.3664, 1.872, 0.3664), (-0.4637, 1.776, 0.4637), (-0.5477, 1.657, 0.5477), (-0.6158, 1.52, 0.6158), (-0.666, 1.369, 0.666), (-0.02017, 2.0, 0.03019), (-0.1131, 1.985, 0.1693), (-0.2033, 1.942, 0.3042), (-0.2879, 1.872, 0.4308), (-0.3643, 1.776, 0.5452), (-0.4303, 1.657, 0.644), (-0.4838, 1.52, 0.7241), (-0.5233, 1.369, 0.7831), (-0.01389, 2.0, 0.03354), (-0.07793, 1.985, 0.1881), (-0.14, 1.942, 0.3381), (-0.1983, 1.872, 0.4787), (-0.2509, 1.776, 0.6058), (-0.2964, 1.657, 0.7156), (-0.3333, 1.52, 0.8046), (-0.3604, 1.369, 0.8702), (-0.007082, 2.0, 0.03561), (-0.03973, 1.985, 0.1997), (-0.07138, 1.942, 0.3589), (-0.1011, 1.872, 0.5082), (-0.1279, 1.776, 0.6432), (-0.1511, 1.657, 0.7597), (-0.1699, 1.52, 0.8542), (-0.1838, 1.369, 0.9238)], [], [(7, 6, 14, 15), (6, 5, 13, 14), (5, 4, 12, 13), (4, 3, 11, 12), (3, 2, 10, 11), (2, 1, 9, 10), (1, 0, 8, 9), (15, 14, 22, 23), (14, 13, 21, 22), (13, 12, 20, 21), (12, 11, 19, 20), (11, 10, 18, 19), (10, 9, 17, 18), (9, 8, 16, 17), (23, 22, 30, 31), (22, 21, 29, 30), (21, 20, 28, 29), (20, 19, 27, 28), (19, 18, 26, 27), (18, 17, 25, 26), (17, 16, 24, 25), (31, 30, 38, 39), (30, 29, 37, 38), (29, 28, 36, 37), (28, 27, 35, 36), (27, 26, 34, 35), (26, 25, 33, 34), (25, 24, 32, 33), (39, 38, 46, 47), (38, 37, 45, 46), (37, 36, 44, 45), (36, 35, 43, 44), (35, 34, 42, 43), (34, 33, 41, 42), (33, 32, 40, 41), (47, 46, 54, 55), (46, 45, 53, 54), (45, 44, 52, 53), (44, 43, 51, 52), (43, 42, 50, 51), (42, 41, 49, 50), (41, 40, 48, 49), (55, 54, 62, 63), (54, 53, 61, 62), (53, 52, 60, 61), (52, 51, 59, 60), (51, 50, 58, 59), (50, 49, 57, 58), (49, 48, 56, 57), (63, 62, 70, 71), (62, 61, 69, 70), (61, 60, 68, 69), (60, 59, 67, 68), (59, 58, 66, 67), (58, 57, 65, 66), (57, 56, 64, 65), (71, 70, 78, 79), (70, 69, 77, 78), (69, 68, 76, 77), (68, 67, 75, 76), (67, 66, 74, 75), (66, 65, 73, 74), (65, 64, 72, 73), (79, 78, 86, 87), (78, 77, 85, 86), (77, 76, 84, 85), (76, 75, 83, 84), (75, 74, 82, 83), (74, 73, 81, 82), (73, 72, 80, 81), (87, 86, 94, 95), (86, 85, 93, 94), (85, 84, 92, 93), (84, 83, 91, 92), (83, 82, 90, 91), (82, 81, 89, 90), (81, 80, 88, 89), (95, 94, 102, 103), (94, 93, 101, 102), (93, 92, 100, 101), (92, 91, 99, 100), (91, 90, 98, 99), (90, 89, 97, 98), (89, 88, 96, 97), (103, 102, 110, 111), (102, 101, 109, 110), (101, 100, 108, 109), (100, 99, 107, 108), (99, 98, 106, 107), (98, 97, 105, 106), (97, 96, 104, 105), (111, 110, 118, 119), (110, 109, 117, 118), (109, 108, 116, 117), (108, 107, 115, 116), (107, 106, 114, 115), (106, 105, 113, 114), (105, 104, 112, 113), (119, 118, 126, 127), (118, 117, 125, 126), (117, 116, 124, 125), (116, 115, 123, 124), (115, 114, 122, 123), (114, 113, 121, 122), (113, 112, 120, 121), (127, 126, 134, 135), (126, 125, 133, 134), (125, 124, 132, 133), (124, 123, 131, 132), (123, 122, 130, 131), (122, 121, 129, 130), (121, 120, 128, 129), (135, 134, 142, 143), (134, 133, 141, 142), (133, 132, 140, 141), (132, 131, 139, 140), (131, 130, 138, 139), (130, 129, 137, 138), (129, 128, 136, 137), (143, 142, 150, 151), (142, 141, 149, 150), (141, 140, 148, 149), (140, 139, 147, 148), (139, 138, 146, 147), (138, 137, 145, 146), (137, 136, 144, 145), (151, 150, 158, 159), (150, 149, 157, 158), (149, 148, 156, 157), (148, 147, 155, 156), (147, 146, 154, 155), (146, 145, 153, 154), (145, 144, 152, 153), (159, 158, 166, 167), (158, 157, 165, 166), (157, 156, 164, 165), (156, 155, 163, 164), (155, 154, 162, 163), (154, 153, 161, 162), (153, 152, 160, 161), (167, 166, 174, 175), (166, 165, 173, 174), (165, 164, 172, 173), (164, 163, 171, 172), (163, 162, 170, 171), (162, 161, 169, 170), (161, 160, 168, 169), (175, 174, 182, 183), (174, 173, 181, 182), (173, 172, 180, 181), (172, 171, 179, 180), (171, 170, 178, 179), (170, 169, 177, 178), (169, 168, 176, 177), (183, 182, 190, 191), (182, 181, 189, 190), (181, 180, 188, 189), (180, 179, 187, 188), (179, 178, 186, 187), (178, 177, 185, 186), (177, 176, 184, 185), (191, 190, 198, 199), (190, 189, 197, 198), (189, 188, 196, 197), (188, 187, 195, 196), (187, 186, 194, 195), (186, 185, 193, 194), (185, 184, 192, 193), (199, 198, 206, 207), (198, 197, 205, 206), (197, 196, 204, 205), (196, 195, 203, 204), (195, 194, 202, 203), (194, 193, 201, 202), (193, 192, 200, 201), (207, 206, 214, 215), (206, 205, 213, 214), (205, 204, 212, 213), (204, 203, 211, 212), (203, 202, 210, 211), (202, 201, 209, 210), (201, 200, 208, 209), (215, 214, 222, 223), (214, 213, 221, 222), (213, 212, 220, 221), (212, 211, 219, 220), (211, 210, 218, 219), (210, 209, 217, 218), (209, 208, 216, 217), (223, 222, 230, 231), (222, 221, 229, 230), (221, 220, 228, 229), (220, 219, 227, 228), (219, 218, 226, 227), (218, 217, 225, 226), (217, 216, 224, 225), (231, 230, 238, 239), (230, 229, 237, 238), (229, 228, 236, 237), (228, 227, 235, 236), (227, 226, 234, 235), (226, 225, 233, 234), (225, 224, 232, 233), (239, 238, 246, 247), (238, 237, 245, 246), (237, 236, 244, 245), (236, 235, 243, 244), (235, 234, 242, 243), (234, 233, 241, 242), (233, 232, 240, 241), (247, 246, 254, 255), (246, 245, 253, 254), (245, 244, 252, 253), (244, 243, 251, 252), (243, 242, 250, 251), (242, 241, 249, 250), (241, 240, 248, 249), (255, 254, 6, 7), (254, 253, 5, 6), (253, 252, 4, 5), (252, 251, 3, 4), (251, 250, 2, 3), (250, 249, 1, 2), (249, 248, 0, 1), (0, 248, 240, 232, 224, 216, 208, 200, 192, 184, 176, 168, 160, 152, 144, 136, 128, 120, 112, 104, 96, 88, 80, 72, 64, 56, 48, 40, 32, 24, 16, 8)])
_uv = me_cylinder_006.uv_layers.new(name='UVMap')
_uv.uv.foreach_set('vector', [0.9991, 0.6578, 0.998, 0.6199, 0.9708, 0.6199, 0.9697, 0.6578, 0.998, 0.6199, 0.9965, 0.5856, 0.9723, 0.5856, 0.9708, 0.6199, 0.9965, 0.5856, 0.9946, 0.5, 0.9741, 0.5, 0.9723, 0.5856, 0.75, 0.4074, 0.75, 0.3744, 0.7743, 0.372, 0.7807, 0.4044, 0.75, 0.3744, 0.75, 0.3378, 0.7671, 0.3361, 0.7743, 0.372, 0.75, 0.3378, 0.75, 0.2989, 0.7595, 0.2979, 0.7671, 0.3361, 0.75, 0.2989, 0.75, 0.2587, 0.7517, 0.2585, 0.7595, 0.2979, 0.9678, 0.6578, 0.9667, 0.6199, 0.9395, 0.6199, 0.9384, 0.6578, 0.9667, 0.6199, 0.9652, 0.5856, 0.941, 0.5856, 0.9395, 0.6199, 0.9652, 0.5856, 0.9634, 0.5, 0.9429, 0.5, 0.941, 0.5856, 0.7807, 0.4044, 0.7743, 0.372, 0.7976, 0.3649, 0.8102, 0.3954, 0.7743, 0.372, 0.7671, 0.3361, 0.7836, 0.3311, 0.7976, 0.3649, 0.7671, 0.3361, 0.7595, 0.2979, 0.7687, 0.2952, 0.7836, 0.3311, 0.7595, 0.2979, 0.7517, 0.2585, 0.7533, 0.258, 0.7687, 0.2952, 0.9366, 0.6578, 0.9355, 0.6199, 0.9083, 0.6199, 0.9072, 0.6578, 0.9355, 0.6199, 0.934, 0.5856, 0.9098, 0.5856, 0.9083, 0.6199, 0.934, 0.5856, 0.9321, 0.5, 0.9116, 0.5, 0.9098, 0.5856, 0.8102, 0.3954, 0.7976, 0.3649, 0.8191, 0.3534, 0.8374, 0.3809, 0.7976, 0.3649, 0.7836, 0.3311, 0.7988, 0.323, 0.8191, 0.3534, 0.7836, 0.3311, 0.7687, 0.2952, 0.7772, 0.2906, 0.7988, 0.323, 0.7687, 0.2952, 0.7533, 0.258, 0.7548, 0.2572, 0.7772, 0.2906, 0.9053, 0.6578, 0.9042, 0.6199, 0.877, 0.6199, 0.8759, 0.6578, 0.9042, 0.6199, 0.9027, 0.5856, 0.8785, 0.5856, 0.877, 0.6199, 0.9027, 0.5856, 0.9009, 0.5, 0.8804, 0.5, 0.8785, 0.5856, 0.8374, 0.3809, 0.8191, 0.3534, 0.8379, 0.3379, 0.8613, 0.3613, 0.8191, 0.3534, 0.7988, 0.323, 0.8121, 0.3121, 0.8379, 0.3379, 0.7988, 0.323, 0.7772, 0.2906, 0.7846, 0.2846, 0.8121, 0.3121, 0.7772, 0.2906, 0.7548, 0.2572, 0.7562, 0.2562, 0.7846, 0.2846, 0.8741, 0.6578, 0.873, 0.6199, 0.8458, 0.6199, 0.8447, 0.6578, 0.873, 0.6199, 0.8715, 0.5856, 0.8473, 0.5856, 0.8458, 0.6199, 0.8715, 0.5856, 0.8696, 0.5, 0.8491, 0.5, 0.8473, 0.5856, 0.8613, 0.3613, 0.8379, 0.3379, 0.8534, 0.3191, 0.8809, 0.3374, 0.8379, 0.3379, 0.8121, 0.3121, 0.823, 0.2988, 0.8534, 0.3191, 0.8121, 0.3121, 0.7846, 0.2846, 0.7906, 0.2772, 0.823, 0.2988, 0.7846, 0.2846, 0.7562, 0.2562, 0.7572, 0.2548, 0.7906, 0.2772, 0.8428, 0.6578, 0.8417, 0.6199, 0.8145, 0.6199, 0.8134, 0.6578, 0.8417, 0.6199, 0.8402, 0.5856, 0.816, 0.5856, 0.8145, 0.6199, 0.8402, 0.5856, 0.8384, 0.5, 0.8179, 0.5, 0.816, 0.5856, 0.8809, 0.3374, 0.8534, 0.3191, 0.8649, 0.2976, 0.8954, 0.3102, 0.8534, 0.3191, 0.823, 0.2988, 0.8311, 0.2836, 0.8649, 0.2976, 0.823, 0.2988, 0.7906, 0.2772, 0.7952, 0.2687, 0.8311, 0.2836, 0.7906, 0.2772, 0.7572, 0.2548, 0.758, 0.2533, 0.7952, 0.2687, 0.8116, 0.6578, 0.8105, 0.6199, 0.7833, 0.6199, 0.7822, 0.6578, 0.8105, 0.6199, 0.809, 0.5856, 0.7848, 0.5856, 0.7833, 0.6199, 0.809, 0.5856, 0.8071, 0.5, 0.7866, 0.5, 0.7848, 0.5856, 0.8954, 0.3102, 0.8649, 0.2976, 0.872, 0.2743, 0.9044, 0.2807, 0.8649, 0.2976, 0.8311, 0.2836, 0.8361, 0.2671, 0.872, 0.2743, 0.8311, 0.2836, 0.7952, 0.2687, 0.7979, 0.2595, 0.8361, 0.2671, 0.7952, 0.2687, 0.758, 0.2533, 0.7585, 0.2517, 0.7979, 0.2595, 0.7803, 0.6578, 0.7792, 0.6199, 0.752, 0.6199, 0.7509, 0.6578, 0.7792, 0.6199, 0.7777, 0.5856, 0.7535, 0.5856, 0.752, 0.6199, 0.7777, 0.5856, 0.7759, 0.5, 0.7554, 0.5, 0.7535, 0.5856, 0.9044, 0.2807, 0.872, 0.2743, 0.8744, 0.25, 0.9074, 0.25, 0.872, 0.2743, 0.8361, 0.2671, 0.8378, 0.25, 0.8744, 0.25, 0.8361, 0.2671, 0.7979, 0.2595, 0.7989, 0.25, 0.8378, 0.25, 0.7979, 0.2595, 0.7585, 0.2517, 0.7587, 0.25, 0.7989, 0.25, 0.7491, 0.6578, 0.748, 0.6199, 0.7208, 0.6199, 0.7197, 0.6578, 0.748, 0.6199, 0.7465, 0.5856, 0.7223, 0.5856, 0.7208, 0.6199, 0.7465, 0.5856, 0.7446, 0.5, 0.7241, 0.5, 0.7223, 0.5856, 0.9074, 0.25, 0.8744, 0.25, 0.872, 0.2257, 0.9044, 0.2193, 0.8744, 0.25, 0.8378, 0.25, 0.8361, 0.2329, 0.872, 0.2257, 0.8378, 0.25, 0.7989, 0.25, 0.7979, 0.2405, 0.8361, 0.2329, 0.7989, 0.25, 0.7587, 0.25, 0.7585, 0.2483, 0.7979, 0.2405, 0.7178, 0.6578, 0.7167, 0.6199, 0.6895, 0.6199, 0.6884, 0.6578, 0.7167, 0.6199, 0.7152, 0.5856, 0.691, 0.5856, 0.6895, 0.6199, 0.7152, 0.5856, 0.7134, 0.5, 0.6929, 0.5, 0.691, 0.5856, 0.9044, 0.2193, 0.872, 0.2257, 0.8649, 0.2024, 0.8954, 0.1898, 0.872, 0.2257, 0.8361, 0.2329, 0.8311, 0.2164, 0.8649, 0.2024, 0.8361, 0.2329, 0.7979, 0.2405, 0.7952, 0.2313, 0.8311, 0.2164, 0.7979, 0.2405, 0.7585, 0.2483, 0.758, 0.2467, 0.7952, 0.2313, 0.6866, 0.6578, 0.6855, 0.6199, 0.6583, 0.6199, 0.6572, 0.6578, 0.6855, 0.6199, 0.684, 0.5856, 0.6598, 0.5856, 0.6583, 0.6199, 0.684, 0.5856, 0.6821, 0.5, 0.6616, 0.5, 0.6598, 0.5856, 0.8954, 0.1898, 0.8649, 0.2024, 0.8534, 0.1809, 0.8809, 0.1626, 0.8649, 0.2024, 0.8311, 0.2164, 0.823, 0.2012, 0.8534, 0.1809, 0.8311, 0.2164, 0.7952, 0.2313, 0.7906, 0.2228, 0.823, 0.2012, 0.7952, 0.2313, 0.758, 0.2467, 0.7572, 0.2452, 0.7906, 0.2228, 0.6553, 0.6578, 0.6542, 0.6199, 0.627, 0.6199, 0.6259, 0.6578, 0.6542, 0.6199, 0.6527, 0.5856, 0.6285, 0.5856, 0.627, 0.6199, 0.6527, 0.5856, 0.6509, 0.5, 0.6304, 0.5, 0.6285, 0.5856, 0.8809, 0.1626, 0.8534, 0.1809, 0.8379, 0.1621, 0.8613, 0.1387, 0.8534, 0.1809, 0.823, 0.2012, 0.8121, 0.1879, 0.8379, 0.1621, 0.823, 0.2012, 0.7906, 0.2228, 0.7846, 0.2154, 0.8121, 0.1879, 0.7906, 0.2228, 0.7572, 0.2452, 0.7562, 0.2438, 0.7846, 0.2154, 0.6241, 0.6578, 0.623, 0.6199, 0.5958, 0.6199, 0.5947, 0.6578, 0.623, 0.6199, 0.6215, 0.5856, 0.5973, 0.5856, 0.5958, 0.6199, 0.6215, 0.5856, 0.6196, 0.5, 0.5991, 0.5, 0.5973, 0.5856, 0.8613, 0.1387, 0.8379, 0.1621, 0.8191, 0.1466, 0.8374, 0.1191, 0.8379, 0.1621, 0.8121, 0.1879, 0.7988, 0.177, 0.8191, 0.1466, 0.8121, 0.1879, 0.7846, 0.2154, 0.7772, 0.2094, 0.7988, 0.177, 0.7846, 0.2154, 0.7562, 0.2438, 0.7548, 0.2428, 0.7772, 0.2094, 0.5928, 0.6578, 0.5917, 0.6199, 0.5645, 0.6199, 0.5634, 0.6578, 0.5917, 0.6199, 0.5902, 0.5856, 0.566, 0.5856, 0.5645, 0.6199, 0.5902, 0.5856, 0.5884, 0.5, 0.5679, 0.5, 0.566, 0.5856, 0.8374, 0.1191, 0.8191, 0.1466, 0.7976, 0.1351, 0.8102, 0.1046, 0.8191, 0.1466, 0.7988, 0.177, 0.7836, 0.1689, 0.7976, 0.1351, 0.7988, 0.177, 0.7772, 0.2094, 0.7687, 0.2048, 0.7836, 0.1689, 0.7772, 0.2094, 0.7548, 0.2428, 0.7533, 0.242, 0.7687, 0.2048, 0.5616, 0.6578, 0.5605, 0.6199, 0.5333, 0.6199, 0.5322, 0.6578, 0.5605, 0.6199, 0.559, 0.5856, 0.5348, 0.5856, 0.5333, 0.6199, 0.559, 0.5856, 0.5571, 0.5, 0.5366, 0.5, 0.5348, 0.5856, 0.8102, 0.1046, 0.7976, 0.1351, 0.7743, 0.128, 0.7807, 0.09564, 0.7976, 0.1351, 0.7836, 0.1689, 0.7671, 0.1639, 0.7743, 0.128, 0.7836, 0.1689, 0.7687, 0.2048, 0.7595, 0.2021, 0.7671, 0.1639, 0.7687, 0.2048, 0.7533, 0.242, 0.7517, 0.2415, 0.7595, 0.2021, 0.5303, 0.6578, 0.5292, 0.6199, 0.502, 0.6199, 0.5009, 0.6578, 0.5292, 0.6199, 0.5277, 0.5856, 0.5035, 0.5856, 0.502, 0.6199, 0.5277, 0.5856, 0.5259, 0.5, 0.5054, 0.5, 0.5035, 0.5856, 0.7807, 0.09564, 0.7743, 0.128, 0.75, 0.1256, 0.75, 0.09262, 0.7743, 0.128, 0.7671, 0.1639, 0.75, 0.1622, 0.75, 0.1256, 0.7671, 0.1639, 0.7595, 0.2021, 0.75, 0.2011, 0.75, 0.1622, 0.7595, 0.2021, 0.7517, 0.2415, 0.75, 0.2413, 0.75, 0.2011, 0.4991, 0.6578, 0.498, 0.6199, 0.4708, 0.6199, 0.4697, 0.6578, 0.498, 0.6199, 0.4965, 0.5856, 0.4723, 0.5856, 0.4708, 0.6199, 0.4965, 0.5856, 0.4946, 0.5, 0.4741, 0.5, 0.4723, 0.5856, 0.75, 0.09262, 0.75, 0.1256, 0.7257, 0.128, 0.7193, 0.09564, 0.75, 0.1256, 0.75, 0.1622, 0.7329, 0.1639, 0.7257, 0.128, 0.75, 0.1622, 0.75, 0.2011, 0.7405, 0.2021, 0.7329, 0.1639, 0.75, 0.2011, 0.75, 0.2413, 0.7483, 0.2415, 0.7405, 0.2021, 0.4678, 0.6578, 0.4667, 0.6199, 0.4395, 0.6199, 0.4384, 0.6578, 0.4667, 0.6199, 0.4652, 0.5856, 0.441, 0.5856, 0.4395, 0.6199, 0.4652, 0.5856, 0.4634, 0.5, 0.4429, 0.5, 0.441, 0.5856, 0.7193, 0.09564, 0.7257, 0.128, 0.7024, 0.1351, 0.6898, 0.1046, 0.7257, 0.128, 0.7329, 0.1639, 0.7164, 0.1689, 0.7024, 0.1351, 0.7329, 0.1639, 0.7405, 0.2021, 0.7313, 0.2048, 0.7164, 0.1689, 0.7405, 0.2021, 0.7483, 0.2415, 0.7467, 0.242, 0.7313, 0.2048, 0.4366, 0.6578, 0.4355, 0.6199, 0.4083, 0.6199, 0.4072, 0.6578, 0.4355, 0.6199, 0.434, 0.5856, 0.4098, 0.5856, 0.4083, 0.6199, 0.434, 0.5856, 0.4321, 0.5, 0.4116, 0.5, 0.4098, 0.5856, 0.6898, 0.1046, 0.7024, 0.1351, 0.6809, 0.1466, 0.6626, 0.1191, 0.7024, 0.1351, 0.7164, 0.1689, 0.7012, 0.177, 0.6809, 0.1466, 0.7164, 0.1689, 0.7313, 0.2048, 0.7228, 0.2094, 0.7012, 0.177, 0.7313, 0.2048, 0.7467, 0.242, 0.7452, 0.2428, 0.7228, 0.2094, 0.4053, 0.6578, 0.4042, 0.6199, 0.377, 0.6199, 0.3759, 0.6578, 0.4042, 0.6199, 0.4027, 0.5856, 0.3785, 0.5856, 0.377, 0.6199, 0.4027, 0.5856, 0.4009, 0.5, 0.3804, 0.5, 0.3785, 0.5856, 0.6626, 0.1191, 0.6809, 0.1466, 0.6621, 0.1621, 0.6387, 0.1387, 0.6809, 0.1466, 0.7012, 0.177, 0.6879, 0.1879, 0.6621, 0.1621, 0.7012, 0.177, 0.7228, 0.2094, 0.7154, 0.2154, 0.6879, 0.1879, 0.7228, 0.2094, 0.7452, 0.2428, 0.7438, 0.2438, 0.7154, 0.2154, 0.3741, 0.6578, 0.373, 0.6199, 0.3458, 0.6199, 0.3447, 0.6578, 0.373, 0.6199, 0.3715, 0.5856, 0.3473, 0.5856, 0.3458, 0.6199, 0.3715, 0.5856, 0.3696, 0.5, 0.3491, 0.5, 0.3473, 0.5856, 0.6387, 0.1387, 0.6621, 0.1621, 0.6466, 0.1809, 0.6191, 0.1626, 0.6621, 0.1621, 0.6879, 0.1879, 0.677, 0.2012, 0.6466, 0.1809, 0.6879, 0.1879, 0.7154, 0.2154, 0.7094, 0.2228, 0.677, 0.2012, 0.7154, 0.2154, 0.7438, 0.2438, 0.7428, 0.2452, 0.7094, 0.2228, 0.3428, 0.6578, 0.3417, 0.6199, 0.3145, 0.6199, 0.3134, 0.6578, 0.3417, 0.6199, 0.3402, 0.5856, 0.316, 0.5856, 0.3145, 0.6199, 0.3402, 0.5856, 0.3384, 0.5, 0.3179, 0.5, 0.316, 0.5856, 0.6191, 0.1626, 0.6466, 0.1809, 0.6351, 0.2024, 0.6046, 0.1898, 0.6466, 0.1809, 0.677, 0.2012, 0.6689, 0.2164, 0.6351, 0.2024, 0.677, 0.2012, 0.7094, 0.2228, 0.7048, 0.2313, 0.6689, 0.2164, 0.7094, 0.2228, 0.7428, 0.2452, 0.742, 0.2467, 0.7048, 0.2313, 0.3116, 0.6578, 0.3105, 0.6199, 0.2833, 0.6199, 0.2822, 0.6578, 0.3105, 0.6199, 0.309, 0.5856, 0.2848, 0.5856, 0.2833, 0.6199, 0.309, 0.5856, 0.3071, 0.5, 0.2866, 0.5, 0.2848, 0.5856, 0.6046, 0.1898, 0.6351, 0.2024, 0.628, 0.2257, 0.5956, 0.2193, 0.6351, 0.2024, 0.6689, 0.2164, 0.6639, 0.2329, 0.628, 0.2257, 0.6689, 0.2164, 0.7048, 0.2313, 0.7021, 0.2405, 0.6639, 0.2329, 0.7048, 0.2313, 0.742, 0.2467, 0.7415, 0.2483, 0.7021, 0.2405, 0.2803, 0.6578, 0.2792, 0.6199, 0.252, 0.6199, 0.2509, 0.6578, 0.2792, 0.6199, 0.2777, 0.5856, 0.2535, 0.5856, 0.252, 0.6199, 0.2777, 0.5856, 0.2759, 0.5, 0.2554, 0.5, 0.2535, 0.5856, 0.5956, 0.2193, 0.628, 0.2257, 0.6256, 0.25, 0.5926, 0.25, 0.628, 0.2257, 0.6639, 0.2329, 0.6622, 0.25, 0.6256, 0.25, 0.6639, 0.2329, 0.7021, 0.2405, 0.7011, 0.25, 0.6622, 0.25, 0.7021, 0.2405, 0.7415, 0.2483, 0.7413, 0.25, 0.7011, 0.25, 0.2491, 0.6578, 0.248, 0.6199, 0.2208, 0.6199, 0.2197, 0.6578, 0.248, 0.6199, 0.2465, 0.5856, 0.2223, 0.5856, 0.2208, 0.6199, 0.2465, 0.5856, 0.2446, 0.5, 0.2241, 0.5, 0.2223, 0.5856, 0.5926, 0.25, 0.6256, 0.25, 0.628, 0.2743, 0.5956, 0.2807, 0.6256, 0.25, 0.6622, 0.25, 0.6639, 0.2671, 0.628, 0.2743, 0.6622, 0.25, 0.7011, 0.25, 0.7021, 0.2595, 0.6639, 0.2671, 0.7011, 0.25, 0.7413, 0.25, 0.7415, 0.2517, 0.7021, 0.2595, 0.2178, 0.6578, 0.2167, 0.6199, 0.1895, 0.6199, 0.1884, 0.6578, 0.2167, 0.6199, 0.2152, 0.5856, 0.191, 0.5856, 0.1895, 0.6199, 0.2152, 0.5856, 0.2134, 0.5, 0.1929, 0.5, 0.191, 0.5856, 0.5956, 0.2807, 0.628, 0.2743, 0.6351, 0.2976, 0.6046, 0.3102, 0.628, 0.2743, 0.6639, 0.2671, 0.6689, 0.2836, 0.6351, 0.2976, 0.6639, 0.2671, 0.7021, 0.2595, 0.7048, 0.2687, 0.6689, 0.2836, 0.7021, 0.2595, 0.7415, 0.2517, 0.742, 0.2533, 0.7048, 0.2687, 0.1866, 0.6578, 0.1855, 0.6199, 0.1583, 0.6199, 0.1572, 0.6578, 0.1855, 0.6199, 0.184, 0.5856, 0.1598, 0.5856, 0.1583, 0.6199, 0.184, 0.5856, 0.1821, 0.5, 0.1616, 0.5, 0.1598, 0.5856, 0.6046, 0.3102, 0.6351, 0.2976, 0.6466, 0.3191, 0.6191, 0.3374, 0.6351, 0.2976, 0.6689, 0.2836, 0.677, 0.2988, 0.6466, 0.3191, 0.6689, 0.2836, 0.7048, 0.2687, 0.7094, 0.2772, 0.677, 0.2988, 0.7048, 0.2687, 0.742, 0.2533, 0.7428, 0.2548, 0.7094, 0.2772, 0.1553, 0.6578, 0.1542, 0.6199, 0.127, 0.6199, 0.1259, 0.6578, 0.1542, 0.6199, 0.1527, 0.5856, 0.1285, 0.5856, 0.127, 0.6199, 0.1527, 0.5856, 0.1509, 0.5, 0.1304, 0.5, 0.1285, 0.5856, 0.6191, 0.3374, 0.6466, 0.3191, 0.6621, 0.3379, 0.6387, 0.3613, 0.6466, 0.3191, 0.677, 0.2988, 0.6879, 0.3121, 0.6621, 0.3379, 0.677, 0.2988, 0.7094, 0.2772, 0.7154, 0.2846, 0.6879, 0.3121, 0.7094, 0.2772, 0.7428, 0.2548, 0.7438, 0.2562, 0.7154, 0.2846, 0.1241, 0.6578, 0.123, 0.6199, 0.09577, 0.6199, 0.09466, 0.6578, 0.123, 0.6199, 0.1215, 0.5856, 0.09727, 0.5856, 0.09577, 0.6199, 0.1215, 0.5856, 0.1196, 0.5, 0.09913, 0.5, 0.09727, 0.5856, 0.6387, 0.3613, 0.6621, 0.3379, 0.6809, 0.3534, 0.6626, 0.3809, 0.6621, 0.3379, 0.6879, 0.3121, 0.7012, 0.323, 0.6809, 0.3534, 0.6879, 0.3121, 0.7154, 0.2846, 0.7228, 0.2906, 0.7012, 0.323, 0.7154, 0.2846, 0.7438, 0.2562, 0.7452, 0.2572, 0.7228, 0.2906, 0.09284, 0.6578, 0.09173, 0.6199, 0.06452, 0.6199, 0.06341, 0.6578, 0.09173, 0.6199, 0.09023, 0.5856, 0.06602, 0.5856, 0.06452, 0.6199, 0.09023, 0.5856, 0.08837, 0.5, 0.06788, 0.5, 0.06602, 0.5856, 0.6626, 0.3809, 0.6809, 0.3534, 0.7024, 0.3649, 0.6898, 0.3954, 0.6809, 0.3534, 0.7012, 0.323, 0.7164, 0.3311, 0.7024, 0.3649, 0.7012, 0.323, 0.7228, 0.2906, 0.7313, 0.2952, 0.7164, 0.3311, 0.7228, 0.2906, 0.7452, 0.2572, 0.7467, 0.258, 0.7313, 0.2952, 0.06159, 0.6578, 0.06048, 0.6199, 0.03327, 0.6199, 0.03216, 0.6578, 0.06048, 0.6199, 0.05898, 0.5856, 0.03477, 0.5856, 0.03327, 0.6199, 0.05898, 0.5856, 0.05712, 0.5, 0.03663, 0.5, 0.03477, 0.5856, 0.6898, 0.3954, 0.7024, 0.3649, 0.7257, 0.372, 0.7193, 0.4044, 0.7024, 0.3649, 0.7164, 0.3311, 0.7329, 0.3361, 0.7257, 0.372, 0.7164, 0.3311, 0.7313, 0.2952, 0.7405, 0.2979, 0.7329, 0.3361, 0.7313, 0.2952, 0.7467, 0.258, 0.7483, 0.2585, 0.7405, 0.2979, 0.03034, 0.6578, 0.02923, 0.6199, 0.002017, 0.6199, 0.0009081, 0.6578, 0.02923, 0.6199, 0.02773, 0.5856, 0.003523, 0.5856, 0.002017, 0.6199, 0.02773, 0.5856, 0.02587, 0.5, 0.005379, 0.5, 0.003523, 0.5856, 0.7193, 0.4044, 0.7257, 0.372, 0.75, 0.3744, 0.75, 0.4074, 0.7257, 0.372, 0.7329, 0.3361, 0.75, 0.3378, 0.75, 0.3744, 0.7329, 0.3361, 0.7405, 0.2979, 0.75, 0.2989, 0.75, 0.3378, 0.7405, 0.2979, 0.7483, 0.2585, 0.75, 0.2587, 0.75, 0.2989, 0.75, 0.2587, 0.7483, 0.2585, 0.7467, 0.258, 0.7452, 0.2572, 0.7438, 0.2562, 0.7428, 0.2548, 0.742, 0.2533, 0.7415, 0.2517, 0.7413, 0.25, 0.7415, 0.2483, 0.742, 0.2467, 0.7428, 0.2452, 0.7438, 0.2438, 0.7452, 0.2428, 0.7467, 0.242, 0.7483, 0.2415, 0.75, 0.2413, 0.7517, 0.2415, 0.7533, 0.242, 0.7548, 0.2428, 0.7562, 0.2438, 0.7572, 0.2452, 0.758, 0.2467, 0.7585, 0.2483, 0.7587, 0.25, 0.7585, 0.2517, 0.758, 0.2533, 0.7572, 0.2548, 0.7562, 0.2562, 0.7548, 0.2572, 0.7533, 0.258, 0.7517, 0.2585])
me_cylinder_006.use_remesh_preserve_volume = False
me_cylinder_006.use_remesh_preserve_attributes = False
me_cylinder_006.use_mirror_vertex_groups = False
me_cylinder_006.update()
me_cylinder_008 = bpy.data.meshes.new('Cylinder.008')
me_cylinder_008.from_pydata([(0.0, -2.0, 1.0), (-3.258e-07, -2.0, -1.0), (-0.1951, -2.0, -0.9808), (-0.3827, -2.0, -0.9239), (-0.5556, -2.0, -0.8315), (-0.7071, -2.0, -0.7071), (-0.8315, -2.0, -0.5556), (-0.9239, -2.0, -0.3827), (-0.9808, -2.0, -0.1951), (-1.0, -2.0, 8.941e-07), (-0.9808, -2.0, 0.1951), (-0.1951, -0.9864, 0.9808), (-0.9239, -2.0, 0.3827), (-0.1951, 0.0273, 0.9808), (-0.8315, -2.0, 0.5556), (-0.7071, -2.0, 0.7071), (-0.5556, -2.0, 0.8315), (0.0, -0.9864, 1.0), (-0.3827, -2.0, 0.9239), (0.0, 0.0273, 1.0), (-0.1951, -2.0, 0.9808), (0.0, 1.041, 1.0), (1.024e-08, 1.369, 0.9419), (2.794e-09, 1.207, 0.9854), (-3.258e-07, 1.041, -1.0), (-3.083e-07, 1.369, -0.9419), (-3.213e-07, 1.207, -0.9854), (-0.1951, 1.041, -0.9808), (-0.1838, 1.369, -0.9238), (-0.1922, 1.207, -0.9664), (-0.3827, 1.041, -0.9239), (-0.3604, 1.369, -0.8702), (-0.3771, 1.207, -0.9104), (-0.5556, 1.041, -0.8315), (-0.5233, 1.369, -0.7831), (-0.5474, 1.207, -0.8193), (-0.7071, 1.041, -0.7071), (-0.666, 1.369, -0.666), (-0.6968, 1.207, -0.6968), (-0.8315, 1.041, -0.5556), (-0.7831, 1.369, -0.5233), (-0.8193, 1.207, -0.5474), (-0.9239, 1.041, -0.3827), (-0.8702, 1.369, -0.3604), (-0.9104, 1.207, -0.3771), (-0.9808, 1.041, -0.1951), (-0.9238, 1.369, -0.1838), (-0.9664, 1.207, -0.1922), (-1.0, 1.041, 9.251e-07), (-0.9419, 1.369, 9.416e-07), (-0.9854, 1.207, 9.318e-07), (-0.9808, 1.041, 0.1951), (-0.9238, 1.369, 0.1838), (-0.9664, 1.207, 0.1922), (-0.9239, 1.041, 0.3827), (-0.8702, 1.369, 0.3604), (-0.9104, 1.207, 0.3771), (-0.8315, 1.041, 0.5556), (-0.7831, 1.369, 0.5233), (-0.8193, 1.207, 0.5474), (-0.7071, 1.041, 0.7071), (-0.666, 1.369, 0.666), (-0.6968, 1.207, 0.6968), (-0.5556, 1.041, 0.8315), (-0.5233, 1.369, 0.7831), (-0.5474, 1.207, 0.8193), (-0.3827, 1.041, 0.9239), (-0.3604, 1.369, 0.8702), (-0.3771, 1.207, 0.9104), (-0.1951, 1.041, 0.9808), (-0.1838, 1.369, 0.9238), (-0.1922, 1.207, 0.9664), (-3.258e-07, -0.9864, -1.0), (-3.258e-07, 0.0273, -1.0), (-0.1951, -0.9864, -0.9808), (-0.1951, 0.0273, -0.9808), (-0.3827, -0.9864, -0.9239), (-0.3827, 0.0273, -0.9239), (-0.5556, -0.9864, -0.8315), (-0.5556, 0.0273, -0.8315), (-0.7071, -0.9864, -0.7071), (-0.7071, 0.0273, -0.7071), (-0.8315, -0.9864, -0.5556), (-0.8315, 0.0273, -0.5556), (-0.9239, -0.9864, -0.3827), (-0.9239, 0.0273, -0.3827), (-0.9808, -0.9864, -0.1951), (-0.9808, 0.0273, -0.1951), (-1.0, -0.9864, 9.044e-07), (-1.0, 0.0273, 9.148e-07), (-0.9808, -0.9864, 0.1951), (-0.9808, 0.0273, 0.1951), (-0.9239, -0.9864, 0.3827), (-0.9239, 0.0273, 0.3827), (-0.8315, -0.9864, 0.5556), (-0.8315, 0.0273, 0.5556), (-0.7071, -0.9864, 0.7071), (-0.7071, 0.0273, 0.7071), (-0.5556, -0.9864, 0.8315), (-0.5556, 0.0273, 0.8315), (-0.3827, -0.9864, 0.9239), (-0.3827, 0.0273, 0.9239), (-0.4257, -0.9864, 1.028), (-0.4257, 0.0273, 1.028), (-0.7866, -0.9864, 0.7866), (-0.7866, 0.0273, 0.7866), (-0.925, -0.9864, 0.6181), (-0.925, 0.0273, 0.6181), (-1.028, -0.9864, 0.4257), (-1.028, 0.0273, 0.4257), (-1.091, -0.9864, 0.217), (-1.091, 0.0273, 0.217), (-1.112, -0.9864, 1.005e-06), (-1.112, 0.0273, 1.015e-06), (-1.091, -0.9864, -0.217), (-1.091, 0.0273, -0.217), (-1.028, -0.9864, -0.4257), (-1.028, 0.0273, -0.4257), (-0.925, -0.9864, -0.6181), (-0.925, 0.0273, -0.6181), (-0.7866, -0.9864, -0.7866), (-0.7866, 0.0273, -0.7866), (-0.6181, -0.9864, -0.925), (-0.6181, 0.0273, -0.925), (-0.4257, -0.9864, -1.028), (-0.4257, 0.0273, -1.028), (-0.217, -0.9864, -1.091), (-0.217, 0.0273, -1.091), (-3.607e-07, -0.9864, -1.112), (-3.607e-07, 0.0273, -1.112), (-0.217, 0.0273, 1.091), (-0.217, -0.9864, 1.091), (3.484e-08, 0.0273, 1.112), (3.484e-08, -0.9864, 1.112), (-0.6181, -0.9864, 0.925), (-0.6181, 0.0273, 0.925), (-1.112, -0.17, 0.0), (-1.106, -0.1763, 0.06438), (-1.074, -0.6833, -0.2744), (-1.1, -0.1951, 0.1263), (-1.059, -0.5644, 0.3237), (-1.064, -0.6263, 0.3049), (-1.074, -0.6833, 0.2744), (-1.086, -0.7333, 0.2333), (-1.057, -0.5, 0.33), (-1.106, -0.8237, 0.06438), (-1.112, -0.83, 1.06e-07), (-1.1, -0.8049, 0.1263), (-1.059, -0.4356, -0.3237), (-1.094, -0.2256, -0.1833), (-1.091, -0.2533, -0.217), (-1.057, -0.5, -0.33), (-1.064, -0.3737, -0.3049), (-1.106, -0.8237, -0.06438), (-1.094, -0.2256, 0.1833), (-1.086, -0.2667, 0.2333), (-1.091, -0.2533, 0.217), (-1.059, -0.5644, -0.3237), (-1.094, -0.7744, -0.1833), (-1.091, -0.7467, -0.217), (-1.086, -0.7333, -0.2333), (-1.064, -0.6263, -0.3049), (-1.094, -0.7744, 0.1833), (-1.059, -0.4356, 0.3237), (-1.091, -0.7467, 0.217), (-1.086, -0.2667, -0.2333), (-1.1, -0.8049, -0.1263), (-1.074, -0.3167, -0.2744), (-1.074, -0.3167, 0.2744), (-1.1, -0.1951, -0.1263), (-1.064, -0.3737, 0.3049), (-1.106, -0.1763, -0.06438)], [], [(11, 20, 0, 17), (72, 1, 2, 74), (74, 2, 3, 76), (76, 3, 4, 78), (78, 4, 5, 80), (80, 5, 6, 82), (82, 6, 7, 84), (84, 7, 8, 86), (86, 8, 9, 88), (88, 9, 10, 90), (90, 10, 12, 92), (92, 12, 14, 94), (94, 14, 15, 96), (96, 15, 16, 98), (98, 16, 18, 100), (100, 18, 20, 11), (24, 27, 29, 26), (26, 29, 28, 25), (27, 30, 32, 29), (29, 32, 31, 28), (30, 33, 35, 32), (32, 35, 34, 31), (33, 36, 38, 35), (35, 38, 37, 34), (36, 39, 41, 38), (38, 41, 40, 37), (39, 42, 44, 41), (41, 44, 43, 40), (42, 45, 47, 44), (44, 47, 46, 43), (45, 48, 50, 47), (47, 50, 49, 46), (48, 51, 53, 50), (50, 53, 52, 49), (51, 54, 56, 53), (53, 56, 55, 52), (54, 57, 59, 56), (56, 59, 58, 55), (57, 60, 62, 59), (59, 62, 61, 58), (60, 63, 65, 62), (62, 65, 64, 61), (63, 66, 68, 65), (65, 68, 67, 64), (66, 69, 71, 68), (68, 71, 70, 67), (69, 21, 23, 71), (71, 23, 22, 70), (101, 103, 130, 13), (66, 101, 13, 69), (75, 127, 125, 77), (63, 99, 101, 66), (60, 97, 99, 63), (57, 95, 97, 60), (78, 122, 124, 76), (54, 93, 95, 57), (51, 91, 93, 54), (48, 89, 91, 51), (77, 125, 123, 79), (45, 87, 89, 48), (42, 85, 87, 45), (39, 83, 85, 42), (80, 120, 122, 78), (36, 81, 83, 39), (33, 79, 81, 36), (30, 77, 79, 33), (79, 123, 121, 81), (27, 75, 77, 30), (24, 73, 75, 27), (82, 118, 120, 80), (81, 121, 119, 83), (84, 116, 118, 82), (83, 119, 117, 85), (86, 114, 116, 84), (85, 117, 115, 87), (88, 112, 114, 86), (87, 115, 113, 89), (69, 13, 19, 21), (103, 102, 131, 130), (135, 134, 102, 103), (105, 104, 134, 135), (107, 106, 104, 105), (109, 108, 106, 107), (111, 156, 155, 168, 170, 163, 144, 140, 141, 142, 143, 164, 110, 108, 109), (113, 136, 137, 139, 154, 156, 111), (115, 150, 149, 169, 171, 136, 113), (117, 116, 114, 159, 160, 138, 161, 157, 151, 148, 152, 167, 165, 150, 115), (119, 118, 116, 117), (121, 120, 118, 119), (123, 122, 120, 121), (125, 124, 122, 123), (127, 126, 124, 125), (129, 128, 126, 127), (130, 131, 133, 132), (76, 124, 126, 74), (11, 131, 102, 100), (73, 129, 127, 75), (99, 135, 103, 101), (74, 126, 128, 72), (100, 102, 134, 98), (97, 105, 135, 99), (98, 134, 104, 96), (13, 130, 132, 19), (95, 107, 105, 97), (17, 133, 131, 11), (96, 104, 106, 94), (93, 109, 107, 95), (94, 106, 108, 92), (91, 111, 109, 93), (92, 108, 110, 90), (89, 113, 111, 91), (90, 110, 112, 88), (159, 114, 112, 146, 153, 166, 158), (146, 112, 110, 164, 162, 147, 145)])
_uv = me_cylinder_008.uv_layers.new(name='UVMap')
_uv.uv.foreach_set('vector', [0.03125, 0.9133, 0.03125, 1.0, 0.0, 1.0, 0.0, 0.9133, 0.5, 0.9133, 0.5, 1.0, 0.4688, 1.0, 0.4687, 0.9133, 0.4687, 0.9133, 0.4688, 1.0, 0.4375, 1.0, 0.4375, 0.9133, 0.4375, 0.9133, 0.4375, 1.0, 0.4062, 1.0, 0.4062, 0.9133, 0.4062, 0.9133, 0.4062, 1.0, 0.375, 1.0, 0.375, 0.9133, 0.375, 0.9133, 0.375, 1.0, 0.3438, 1.0, 0.3438, 0.9133, 0.3438, 0.9133, 0.3438, 1.0, 0.3125, 1.0, 0.3125, 0.9133, 0.3125, 0.9133, 0.3125, 1.0, 0.2812, 1.0, 0.2812, 0.9133, 0.2812, 0.9133, 0.2812, 1.0, 0.25, 1.0, 0.25, 0.9133, 0.25, 0.9133, 0.25, 1.0, 0.2188, 1.0, 0.2187, 0.9133, 0.2187, 0.9133, 0.2188, 1.0, 0.1875, 1.0, 0.1875, 0.9133, 0.1875, 0.9133, 0.1875, 1.0, 0.1562, 1.0, 0.1562, 0.9133, 0.1562, 0.9133, 0.1562, 1.0, 0.125, 1.0, 0.125, 0.9133, 0.125, 0.9133, 0.125, 1.0, 0.09375, 1.0, 0.09375, 0.9133, 0.09375, 0.9133, 0.09375, 1.0, 0.0625, 1.0, 0.0625, 0.9133, 0.0625, 0.9133, 0.0625, 1.0, 0.03125, 1.0, 0.03125, 0.9133, 0.5, 0.7398, 0.4688, 0.7398, 0.469, 0.6981, 0.4998, 0.6981, 0.4998, 0.6981, 0.469, 0.6981, 0.4697, 0.6578, 0.4991, 0.6578, 0.4688, 0.7398, 0.4375, 0.7398, 0.4377, 0.6981, 0.4685, 0.6981, 0.4685, 0.6981, 0.4377, 0.6981, 0.4384, 0.6578, 0.4678, 0.6578, 0.4375, 0.7398, 0.4062, 0.7398, 0.4065, 0.6981, 0.4373, 0.6981, 0.4373, 0.6981, 0.4065, 0.6981, 0.4072, 0.6578, 0.4366, 0.6578, 0.4062, 0.7398, 0.375, 0.7398, 0.3752, 0.6981, 0.406, 0.6981, 0.406, 0.6981, 0.3752, 0.6981, 0.3759, 0.6578, 0.4053, 0.6578, 0.375, 0.7398, 0.3438, 0.7398, 0.344, 0.6981, 0.3748, 0.6981, 0.3748, 0.6981, 0.344, 0.6981, 0.3447, 0.6578, 0.3741, 0.6578, 0.3438, 0.7398, 0.3125, 0.7398, 0.3127, 0.6981, 0.3435, 0.6981, 0.3435, 0.6981, 0.3127, 0.6981, 0.3134, 0.6578, 0.3428, 0.6578, 0.3125, 0.7398, 0.2812, 0.7398, 0.2815, 0.6981, 0.3123, 0.6981, 0.3123, 0.6981, 0.2815, 0.6981, 0.2822, 0.6578, 0.3116, 0.6578, 0.2812, 0.7398, 0.25, 0.7398, 0.2502, 0.6981, 0.281, 0.6981, 0.281, 0.6981, 0.2502, 0.6981, 0.2509, 0.6578, 0.2803, 0.6578, 0.25, 0.7398, 0.2188, 0.7398, 0.219, 0.6981, 0.2498, 0.6981, 0.2498, 0.6981, 0.219, 0.6981, 0.2197, 0.6578, 0.2491, 0.6578, 0.2188, 0.7398, 0.1875, 0.7398, 0.1877, 0.6981, 0.2185, 0.6981, 0.2185, 0.6981, 0.1877, 0.6981, 0.1884, 0.6578, 0.2178, 0.6578, 0.1875, 0.7398, 0.1562, 0.7398, 0.1565, 0.6981, 0.1873, 0.6981, 0.1873, 0.6981, 0.1565, 0.6981, 0.1572, 0.6578, 0.1866, 0.6578, 0.1562, 0.7398, 0.125, 0.7398, 0.1252, 0.6981, 0.156, 0.6981, 0.156, 0.6981, 0.1252, 0.6981, 0.1259, 0.6578, 0.1553, 0.6578, 0.125, 0.7398, 0.09375, 0.7398, 0.09398, 0.6981, 0.1248, 0.6981, 0.1248, 0.6981, 0.09398, 0.6981, 0.09466, 0.6578, 0.1241, 0.6578, 0.09375, 0.7398, 0.0625, 0.7398, 0.06273, 0.6981, 0.09352, 0.6981, 0.09352, 0.6981, 0.06273, 0.6981, 0.06341, 0.6578, 0.09284, 0.6578, 0.0625, 0.7398, 0.03125, 0.7398, 0.03148, 0.6981, 0.06227, 0.6981, 0.06227, 0.6981, 0.03148, 0.6981, 0.03216, 0.6578, 0.06159, 0.6578, 0.03125, 0.7398, 0.0, 0.7398, 0.0002288, 0.6981, 0.03102, 0.6981, 0.03102, 0.6981, 0.0002288, 0.6981, 0.0009081, 0.6578, 0.03034, 0.6578, 0.0625, 0.8265, 0.0625, 0.8265, 0.03125, 0.8265, 0.03125, 0.8265, 0.0625, 0.7398, 0.0625, 0.8265, 0.03125, 0.8265, 0.03125, 0.7398, 0.4688, 0.8265, 0.4688, 0.8265, 0.4375, 0.8265, 0.4375, 0.8265, 0.09375, 0.7398, 0.09375, 0.8265, 0.0625, 0.8265, 0.0625, 0.7398, 0.125, 0.7398, 0.125, 0.8265, 0.09375, 0.8265, 0.09375, 0.7398, 0.1562, 0.7398, 0.1562, 0.8265, 0.125, 0.8265, 0.125, 0.7398, 0.4062, 0.9133, 0.4062, 0.9133, 0.4375, 0.9133, 0.4375, 0.9133, 0.1875, 0.7398, 0.1875, 0.8265, 0.1562, 0.8265, 0.1562, 0.7398, 0.2188, 0.7398, 0.2188, 0.8265, 0.1875, 0.8265, 0.1875, 0.7398, 0.25, 0.7398, 0.25, 0.8265, 0.2188, 0.8265, 0.2188, 0.7398, 0.4375, 0.8265, 0.4375, 0.8265, 0.4062, 0.8265, 0.4062, 0.8265, 0.2812, 0.7398, 0.2812, 0.8265, 0.25, 0.8265, 0.25, 0.7398, 0.3125, 0.7398, 0.3125, 0.8265, 0.2812, 0.8265, 0.2812, 0.7398, 0.3438, 0.7398, 0.3438, 0.8265, 0.3125, 0.8265, 0.3125, 0.7398, 0.375, 0.9133, 0.375, 0.9133, 0.4062, 0.9133, 0.4062, 0.9133, 0.375, 0.7398, 0.375, 0.8265, 0.3438, 0.8265, 0.3438, 0.7398, 0.4062, 0.7398, 0.4062, 0.8265, 0.375, 0.8265, 0.375, 0.7398, 0.4375, 0.7398, 0.4375, 0.8265, 0.4062, 0.8265, 0.4062, 0.7398, 0.4062, 0.8265, 0.4062, 0.8265, 0.375, 0.8265, 0.375, 0.8265, 0.4688, 0.7398, 0.4688, 0.8265, 0.4375, 0.8265, 0.4375, 0.7398, 0.5, 0.7398, 0.5, 0.8265, 0.4688, 0.8265, 0.4688, 0.7398, 0.3438, 0.9133, 0.3438, 0.9133, 0.375, 0.9133, 0.375, 0.9133, 0.375, 0.8265, 0.375, 0.8265, 0.3438, 0.8265, 0.3438, 0.8265, 0.3125, 0.9133, 0.3125, 0.9133, 0.3438, 0.9133, 0.3438, 0.9133, 0.3438, 0.8265, 0.3438, 0.8265, 0.3125, 0.8265, 0.3125, 0.8265, 0.2812, 0.9133, 0.2812, 0.9133, 0.3125, 0.9133, 0.3125, 0.9133, 0.3125, 0.8265, 0.3125, 0.8265, 0.2812, 0.8265, 0.2812, 0.8265, 0.25, 0.9133, 0.25, 0.9133, 0.2812, 0.9133, 0.2812, 0.9133, 0.2812, 0.8265, 0.2812, 0.8265, 0.25, 0.8265, 0.25, 0.8265, 0.03125, 0.7398, 0.03125, 0.8265, 0.0, 0.8265, 0.0, 0.7398, 0.0625, 0.8265, 0.0625, 0.9133, 0.03125, 0.9133, 0.03125, 0.8265, 0.09375, 0.8265, 0.09375, 0.9133, 0.0625, 0.9133, 0.0625, 0.8265, 0.125, 0.8265, 0.125, 0.9133, 0.09375, 0.9133, 0.09375, 0.8265, 0.1562, 0.8265, 0.1562, 0.9133, 0.125, 0.9133, 0.125, 0.8265, 0.1875, 0.8265, 0.1875, 0.9133, 0.1562, 0.9133, 0.1562, 0.8265, 0.2188, 0.8265, 0.2188, 0.8505, 0.2163, 0.8517, 0.2102, 0.8559, 0.2056, 0.8608, 0.2028, 0.8661, 0.2018, 0.8716, 0.2028, 0.8771, 0.2056, 0.8824, 0.2102, 0.8873, 0.2163, 0.8916, 0.2187, 0.8927, 0.2187, 0.9133, 0.1875, 0.9133, 0.1875, 0.8265, 0.25, 0.8265, 0.25, 0.8434, 0.2407, 0.8439, 0.2318, 0.8455, 0.2236, 0.8482, 0.2188, 0.8505, 0.2188, 0.8265, 0.2812, 0.8265, 0.2812, 0.8505, 0.2764, 0.8482, 0.2682, 0.8455, 0.2593, 0.8439, 0.25, 0.8434, 0.25, 0.8265, 0.3125, 0.8265, 0.3125, 0.9133, 0.2812, 0.9133, 0.2812, 0.8927, 0.2837, 0.8916, 0.2898, 0.8873, 0.2944, 0.8824, 0.2972, 0.8771, 0.2982, 0.8716, 0.2972, 0.8661, 0.2944, 0.8608, 0.2898, 0.8559, 0.2837, 0.8517, 0.2812, 0.8505, 0.2812, 0.8265, 0.3438, 0.8265, 0.3438, 0.9133, 0.3125, 0.9133, 0.3125, 0.8265, 0.375, 0.8265, 0.375, 0.9133, 0.3438, 0.9133, 0.3438, 0.8265, 0.4062, 0.8265, 0.4062, 0.9133, 0.375, 0.9133, 0.375, 0.8265, 0.4375, 0.8265, 0.4375, 0.9133, 0.4062, 0.9133, 0.4062, 0.8265, 0.4688, 0.8265, 0.4687, 0.9133, 0.4375, 0.9133, 0.4375, 0.8265, 0.5, 0.8265, 0.5, 0.9133, 0.4687, 0.9133, 0.4688, 0.8265, 0.03125, 0.8265, 0.03125, 0.9133, 0.0, 0.9133, 0.0, 0.8265, 0.4375, 0.9133, 0.4375, 0.9133, 0.4687, 0.9133, 0.4687, 0.9133, 0.03125, 0.9133, 0.03125, 0.9133, 0.0625, 0.9133, 0.0625, 0.9133, 0.5, 0.8265, 0.5, 0.8265, 0.4688, 0.8265, 0.4688, 0.8265, 0.09375, 0.8265, 0.09375, 0.8265, 0.0625, 0.8265, 0.0625, 0.8265, 0.4687, 0.9133, 0.4687, 0.9133, 0.5, 0.9133, 0.5, 0.9133, 0.0625, 0.9133, 0.0625, 0.9133, 0.09375, 0.9133, 0.09375, 0.9133, 0.125, 0.8265, 0.125, 0.8265, 0.09375, 0.8265, 0.09375, 0.8265, 0.09375, 0.9133, 0.09375, 0.9133, 0.125, 0.9133, 0.125, 0.9133, 0.03125, 0.8265, 0.03125, 0.8265, 0.0, 0.8265, 0.0, 0.8265, 0.1562, 0.8265, 0.1562, 0.8265, 0.125, 0.8265, 0.125, 0.8265, 0.0, 0.9133, 0.0, 0.9133, 0.03125, 0.9133, 0.03125, 0.9133, 0.125, 0.9133, 0.125, 0.9133, 0.1562, 0.9133, 0.1562, 0.9133, 0.1875, 0.8265, 0.1875, 0.8265, 0.1562, 0.8265, 0.1562, 0.8265, 0.1562, 0.9133, 0.1562, 0.9133, 0.1875, 0.9133, 0.1875, 0.9133, 0.2188, 0.8265, 0.2188, 0.8265, 0.1875, 0.8265, 0.1875, 0.8265, 0.1875, 0.9133, 0.1875, 0.9133, 0.2187, 0.9133, 0.2187, 0.9133, 0.25, 0.8265, 0.25, 0.8265, 0.2188, 0.8265, 0.2188, 0.8265, 0.2187, 0.9133, 0.2187, 0.9133, 0.25, 0.9133, 0.25, 0.9133, 0.2812, 0.8927, 0.2812, 0.9133, 0.25, 0.9133, 0.25, 0.8999, 0.2593, 0.8993, 0.2682, 0.8977, 0.2764, 0.8951, 0.25, 0.8999, 0.25, 0.9133, 0.2187, 0.9133, 0.2187, 0.8927, 0.2236, 0.8951, 0.2318, 0.8977, 0.2407, 0.8993])
me_cylinder_008.use_remesh_preserve_volume = False
me_cylinder_008.use_remesh_preserve_attributes = False
me_cylinder_008.use_mirror_vertex_groups = False
me_cylinder_008.update()

# ---- objects
ob_chair = bpy.data.objects.new('Chair', me_cube_001)
ob_control_panel = bpy.data.objects.new('Control Panel', me_cylinder_003)
ob_head_center = bpy.data.objects.new('Head Center', None)
ob_hull = bpy.data.objects.new('Hull', me_cylinder_005)
ob_window = bpy.data.objects.new('Window', me_cylinder_006)
ob_hull_shadows = bpy.data.objects.new('Hull.Shadows', me_cylinder_008)

# ---- transforms, parenting, visibility, modifiers, constraints
ob_chair.location = (0.0, 0.0, 0.0)
ob_chair.lineart.crease_threshold = 0.0
ob_control_panel.location = (0.0, 0.0, 0.0)
ob_control_panel.lineart.crease_threshold = 0.0
_vg = ob_control_panel.vertex_groups.new(name='Windows')
ob_head_center.location = (0.0, -0.6818, 0.3)
ob_head_center.empty_display_size = 0.1
ob_head_center.lineart.crease_threshold = 0.0
ob_hull.location = (0.0, 0.0, 0.0)
ob_hull.lineart.crease_threshold = 0.0
_m = ob_hull.modifiers.new('Mirror', 'MIRROR')
ob_window.location = (0.0, 0.0, 0.0)
ob_window.lineart.crease_threshold = 0.0
ob_hull_shadows.location = (0.0, 0.0, 0.0)
ob_hull_shadows.scale = (2.383, 2.383, 2.383)
ob_hull_shadows.lineart.crease_threshold = 0.0
_m = ob_hull_shadows.modifiers.new('Mirror', 'MIRROR')

# ---- collection membership
col_collection.objects.link(ob_chair)
col_collection.objects.link(ob_control_panel)
col_collection.objects.link(ob_head_center)
col_hull.objects.link(ob_hull)
col_hull.objects.link(ob_window)
col_hull.objects.link(ob_hull_shadows)

# ---- scene / render settings (as saved in the file)
scene.frame_start = 1; scene.frame_end = 250; scene.frame_set(1)
scene.render.engine = 'BLENDER_EEVEE_NEXT'
scene.cycles.use_denoising = False
scene.cycles.samples = 128
scene.cycles.sampling_pattern = 'TABULATED_SOBOL'
scene.cycles.use_adaptive_sampling = False
scene.cycles.use_light_tree = False
scene.view_settings.view_transform = 'Filmic'
bpy.context.view_layer.update()

# ---- added for rendering (the .blend has no active camera and no usable light): camera, sun
cam_auto = bpy.data.cameras.new('AutoCamera')
cam_auto.lens = 50.0
cam_auto.sensor_width = 36.0
cam_auto.clip_end = 1000.0
ob_auto_camera = bpy.data.objects.new('AutoCamera', cam_auto)
scene.collection.objects.link(ob_auto_camera)
ob_auto_camera.location = (10.1637, -12.9483, 8.13092)
ob_auto_camera.rotation_euler = (1.09748, -7.21219e-08, 0.694738)
scene.camera = ob_auto_camera
light_auto_sun = bpy.data.lights.new('AutoSun', 'SUN')
light_auto_sun.energy = 3.0
light_auto_sun.angle = 0.0523599
ob_auto_sun = bpy.data.objects.new('AutoSun', light_auto_sun)
scene.collection.objects.link(ob_auto_sun)
ob_auto_sun.rotation_euler = (0.872665, 0.174533, 0.523599)
bpy.context.view_layer.update()
